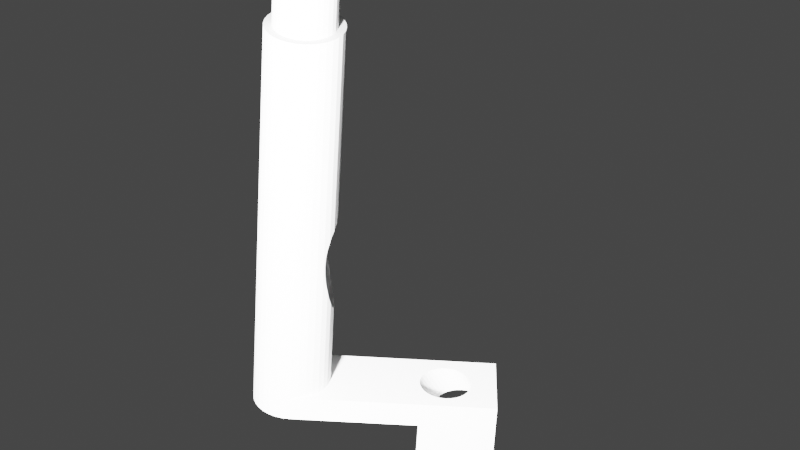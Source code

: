 # Source: flyer.blend  (saved by Blender 3.1.7; exported with 4.5.12 LTS)
import bpy
from mathutils import Matrix  # noqa: F401  (used for matrix-valued properties, if any)

bpy.ops.wm.read_factory_settings(use_empty=True)
scene = bpy.context.scene
scene.name = 'Scene'

# ---- collections
col_collection = bpy.data.collections.new('Collection'); scene.collection.children.link(col_collection)

# ---- world
world_world = bpy.data.worlds.new('World'); scene.world = world_world
world_world.use_nodes = True; world_world.node_tree.nodes.clear()
_N = world_world.node_tree.nodes; _L = world_world.node_tree.links
n0 = _N.new('ShaderNodeOutputWorld'); n0.name = 'World Output'; n0.location = (300, 300)
n1 = _N.new('ShaderNodeBackground'); n1.name = 'Background'; n1.location = (10, 300)
n1.inputs[0].default_value = (0.05088, 0.05088, 0.05088, 1.0)
_L.new(n1.outputs[0], n0.inputs[0])
n0.is_active_output = True
world_world.color = (0.05088, 0.05088, 0.05088)
world_world.use_sun_shadow = False
world_world.sun_shadow_jitter_overblur = 0.0

# ---- cameras
cam_camera_001 = bpy.data.cameras.new('Camera.001')
cam_camera_001.lens = 106.3

# ---- lights
light_point = bpy.data.lights.new('Point', 'SPOT')
light_point.transmission_factor = 0.0
light_point.energy = 2.5e+07
light_point.shadow_soft_size = 10.0
light_point.shadow_maximum_resolution = 0.006
light_point.use_absolute_resolution = True

# ---- meshes
me_plane = bpy.data.meshes.new('Plane')
me_plane.from_pydata([(0.0, 0.0, 0.0), (2.0, 0.0, 0.0), (0.0, 2.0, 0.0), (2.0, 2.0, 0.0), (0.0, 0.0, 5.0), (2.0, 0.0, 5.0), (0.0, 2.0, 5.0), (2.0, 2.0, 5.0), (0.3461, 1.625, 0.0), (0.3333, 1.674, 0.0), (0.3461, 1.723, 0.0), (0.4457, 1.814, 0.0), (0.3841, 1.578, 0.0), (0.3841, 1.77, 0.0), (0.4457, 1.534, 0.0), (0.5286, 1.852, 0.0), (0.6296, 1.465, 0.0), (0.6296, 1.883, 0.0), (0.5286, 1.496, 0.0), (0.7449, 1.442, 0.0), (0.7449, 1.907, 0.0), (0.8699, 1.427, 0.0), (0.8699, 1.921, 0.0), (1.0, 1.423, 0.0), (1.0, 1.926, 0.0), (1.255, 1.442, 0.0), (1.255, 1.907, 0.0), (1.13, 1.427, 0.0), (1.13, 1.921, 0.0), (1.554, 1.814, 0.0), (1.471, 1.496, 0.0), (1.471, 1.852, 0.0), (1.616, 1.77, 0.0), (1.667, 1.674, 0.0), (1.654, 1.723, 0.0), (1.37, 1.883, 0.0), (1.37, 1.465, 0.0), (1.554, 1.534, 0.0), (1.654, 1.625, 0.0), (1.616, 1.578, 0.0), (1.554, 1.36, 5.0), (1.471, 1.322, 5.0), (1.37, 1.291, 5.0), (1.667, 1.5, 5.0), (1.654, 1.549, 5.0), (1.616, 1.404, 5.0), (1.654, 1.451, 5.0), (1.616, 1.596, 5.0), (0.3461, 1.451, 5.0), (0.3333, 1.5, 5.0), (0.3841, 1.404, 5.0), (0.3841, 1.596, 5.0), (0.3461, 1.549, 5.0), (0.4457, 1.64, 5.0), (0.4457, 1.36, 5.0), (0.5286, 1.322, 5.0), (0.5286, 1.678, 5.0), (0.6296, 1.291, 5.0), (0.6296, 1.709, 5.0), (0.7449, 1.268, 5.0), (0.7449, 1.732, 5.0), (0.8699, 1.747, 5.0), (0.8699, 1.253, 5.0), (1.13, 1.253, 5.0), (1.13, 1.747, 5.0), (1.0, 1.752, 5.0), (1.0, 1.248, 5.0), (1.37, 1.709, 5.0), (1.255, 1.732, 5.0), (1.255, 1.268, 5.0), (1.554, 1.64, 5.0), (1.471, 1.678, 5.0)], [], [(2, 3, 34, 32, 29, 31, 35, 26, 28, 24, 22, 20, 17, 15, 11, 13, 10), (34, 3, 1, 0, 2, 10, 9, 8, 12, 14, 18, 16, 19, 21, 23, 27, 25, 36, 30, 37, 39, 38, 33), (47, 7, 6, 51, 53, 56, 58, 60, 61, 65, 64, 68, 67, 71, 70), (51, 6, 4, 5, 7, 47, 44, 43, 46, 45, 40, 41, 42, 69, 63, 66, 62, 59, 57, 55, 54, 50, 48, 49, 52), (3, 2, 6, 7), (0, 1, 5, 4), (1, 3, 7, 5), (2, 0, 4, 6), (65, 24, 28, 64), (64, 28, 26, 68), (68, 26, 35, 67), (67, 35, 31, 71), (71, 31, 29, 70), (70, 29, 32, 47), (47, 32, 34, 44), (44, 34, 33, 43), (38, 46, 43, 33), (46, 38, 39, 45), (39, 37, 40, 45), (37, 30, 41, 40), (30, 36, 42, 41), (36, 25, 69, 42), (25, 27, 63, 69), (27, 23, 66, 63), (23, 21, 62, 66), (21, 19, 59, 62), (19, 16, 57, 59), (16, 18, 55, 57), (18, 14, 54, 55), (14, 12, 50, 54), (12, 8, 48, 50), (8, 9, 49, 48), (9, 10, 52, 49), (10, 13, 51, 52), (51, 13, 11, 53), (53, 11, 15, 56), (56, 15, 17, 58), (58, 17, 20, 60), (60, 20, 22, 61), (61, 22, 24, 65)])
_uv = me_plane.uv_layers.new(name='UVMap')
_uv.uv.foreach_set('vector', [0.0, 1.0, 1.0, 1.0, 0.8269, 0.8616, 0.808, 0.8852, 0.7772, 0.907, 0.7357, 0.9261, 0.6852, 0.9417, 0.6276, 0.9533, 0.565, 0.9605, 0.5, 0.9629, 0.435, 0.9605, 0.3724, 0.9533, 0.3148, 0.9417, 0.2643, 0.9261, 0.2228, 0.907, 0.192, 0.8852, 0.1731, 0.8616, 0.8269, 0.8616, 1.0, 1.0, 1.0, 0.0, 0.0, 0.0, 0.0, 1.0, 0.1731, 0.8616, 0.1667, 0.8371, 0.1731, 0.8126, 0.192, 0.789, 0.2228, 0.7672, 0.2643, 0.7482, 0.3148, 0.7325, 0.3724, 0.7209, 0.435, 0.7137, 0.5, 0.7113, 0.565, 0.7137, 0.6276, 0.7209, 0.6852, 0.7325, 0.7357, 0.7482, 0.7772, 0.7672, 0.808, 0.789, 0.8269, 0.8126, 0.8333, 0.8371, 0.808, 0.7981, 1.0, 1.0, 0.0, 1.0, 0.192, 0.7981, 0.2228, 0.8199, 0.2643, 0.8389, 0.3148, 0.8546, 0.3724, 0.8662, 0.435, 0.8734, 0.5, 0.8758, 0.565, 0.8734, 0.6276, 0.8662, 0.6852, 0.8546, 0.7357, 0.8389, 0.7772, 0.8199, 0.192, 0.7981, 0.0, 1.0, 0.0, 0.0, 1.0, 0.0, 1.0, 1.0, 0.808, 0.7981, 0.8269, 0.7745, 0.8333, 0.75, 0.8269, 0.7255, 0.808, 0.7019, 0.7772, 0.6801, 0.7357, 0.6611, 0.6852, 0.6454, 0.6276, 0.6338, 0.565, 0.6266, 0.5, 0.6242, 0.435, 0.6266, 0.3724, 0.6338, 0.3148, 0.6454, 0.2643, 0.6611, 0.2228, 0.6801, 0.192, 0.7019, 0.1731, 0.7255, 0.1667, 0.75, 0.1731, 0.7745, 1.0, 1.0, 0.0, 1.0, 0.0, 1.0, 1.0, 1.0, 0.0, 0.0, 1.0, 0.0, 1.0, 0.0, 0.0, 0.0, 1.0, 0.0, 1.0, 1.0, 1.0, 1.0, 1.0, 0.0, 0.0, 1.0, 0.0, 0.0, 0.0, 0.0, 0.0, 1.0, 1.0, 0.75, 1.0, 0.625, 0.9688, 0.625, 0.9688, 0.75, 0.9688, 0.75, 0.9688, 0.625, 0.9375, 0.625, 0.9375, 0.75, 0.9375, 0.75, 0.9375, 0.625, 0.9062, 0.625, 0.9062, 0.75, 0.9062, 0.75, 0.9062, 0.625, 0.875, 0.625, 0.875, 0.75, 0.875, 0.75, 0.875, 0.625, 0.8438, 0.625, 0.8438, 0.75, 0.8438, 0.75, 0.8438, 0.625, 0.8125, 0.625, 0.8125, 0.75, 0.8125, 0.75, 0.8125, 0.625, 0.7812, 0.625, 0.7812, 0.75, 0.7812, 0.75, 0.7812, 0.625, 0.75, 0.625, 0.75, 0.75, 0.7188, 0.625, 0.7188, 0.75, 0.75, 0.75, 0.75, 0.625, 0.7188, 0.75, 0.7188, 0.625, 0.6875, 0.625, 0.6875, 0.75, 0.6875, 0.625, 0.6562, 0.625, 0.6562, 0.75, 0.6875, 0.75, 0.6562, 0.625, 0.625, 0.625, 0.625, 0.75, 0.6562, 0.75, 0.625, 0.625, 0.5938, 0.625, 0.5938, 0.75, 0.625, 0.75, 0.5938, 0.625, 0.5625, 0.625, 0.5625, 0.75, 0.5938, 0.75, 0.5625, 0.625, 0.5312, 0.625, 0.5312, 0.75, 0.5625, 0.75, 0.5312, 0.625, 0.5, 0.625, 0.5, 0.75, 0.5312, 0.75, 0.5, 0.625, 0.4688, 0.625, 0.4688, 0.75, 0.5, 0.75, 0.4688, 0.625, 0.4375, 0.625, 0.4375, 0.75, 0.4688, 0.75, 0.4375, 0.625, 0.4062, 0.625, 0.4062, 0.75, 0.4375, 0.75, 0.4062, 0.625, 0.375, 0.625, 0.375, 0.75, 0.4062, 0.75, 0.375, 0.625, 0.3438, 0.625, 0.3438, 0.75, 0.375, 0.75, 0.3438, 0.625, 0.3125, 0.625, 0.3125, 0.75, 0.3438, 0.75, 0.3125, 0.625, 0.2812, 0.625, 0.2812, 0.75, 0.3125, 0.75, 0.2812, 0.625, 0.25, 0.625, 0.25, 0.75, 0.2812, 0.75, 0.25, 0.625, 0.2188, 0.625, 0.2188, 0.75, 0.25, 0.75, 0.2188, 0.625, 0.1875, 0.625, 0.1875, 0.75, 0.2188, 0.75, 0.1875, 0.75, 0.1875, 0.625, 0.1562, 0.625, 0.1562, 0.75, 0.1562, 0.75, 0.1562, 0.625, 0.125, 0.625, 0.125, 0.75, 0.125, 0.75, 0.125, 0.625, 0.09375, 0.625, 0.09375, 0.75, 0.09375, 0.75, 0.09375, 0.625, 0.0625, 0.625, 0.0625, 0.75, 0.0625, 0.75, 0.0625, 0.625, 0.03125, 0.625, 0.03125, 0.75, 0.03125, 0.75, 0.03125, 0.625, 0.0, 0.625, 0.0, 0.75])
me_plane.use_remesh_fix_poles = True
me_plane.use_remesh_preserve_attributes = False
me_plane.update()
me_cylinder_002 = bpy.data.meshes.new('Cylinder.002')
me_cylinder_002.from_pydata([(0.0, 1.0, -1.0), (0.0, 1.0, 1.0), (0.1951, 0.9808, -1.0), (0.1951, 0.9808, 1.0), (0.3827, 0.9239, -1.0), (0.3827, 0.9239, 1.0), (0.5556, 0.8315, -1.0), (0.5556, 0.8315, 1.0), (0.7071, 0.7071, -1.0), (0.7071, 0.7071, 1.0), (0.8315, 0.5556, -1.0), (0.8315, 0.5556, 1.0), (0.9239, 0.3827, -1.0), (0.9239, 0.3827, 1.0), (0.9808, 0.1951, -1.0), (0.9808, 0.1951, 1.0), (1.0, -4.371e-08, -1.0), (1.0, -4.371e-08, 1.0), (0.9808, -0.1951, -1.0), (0.9808, -0.1951, 1.0), (0.9239, -0.3827, -1.0), (0.9239, -0.3827, 1.0), (0.8315, -0.5556, -1.0), (0.8315, -0.5556, 1.0), (0.7071, -0.7071, -1.0), (0.7071, -0.7071, 1.0), (0.5556, -0.8315, -1.0), (0.5556, -0.8315, 1.0), (0.3827, -0.9239, -1.0), (0.3827, -0.9239, 1.0), (0.1951, -0.9808, -1.0), (0.1951, -0.9808, 1.0), (-8.742e-08, -1.0, -1.0), (-8.742e-08, -1.0, 1.0), (-0.1951, -0.9808, -1.0), (-0.1951, -0.9808, 1.0), (-0.3827, -0.9239, -1.0), (-0.3827, -0.9239, 1.0), (-0.5556, -0.8315, -1.0), (-0.5556, -0.8315, 1.0), (-0.7071, -0.7071, -1.0), (-0.7071, -0.7071, 1.0), (-0.8315, -0.5556, -1.0), (-0.8315, -0.5556, 1.0), (-0.9239, -0.3827, -1.0), (-0.9239, -0.3827, 1.0), (-0.9808, -0.1951, -1.0), (-0.9808, -0.1951, 1.0), (-1.0, 1.192e-08, -1.0), (-1.0, 1.192e-08, 1.0), (-0.9808, 0.1951, -1.0), (-0.9808, 0.1951, 1.0), (-0.9239, 0.3827, -1.0), (-0.9239, 0.3827, 1.0), (-0.8315, 0.5556, -1.0), (-0.8315, 0.5556, 1.0), (-0.7071, 0.7071, -1.0), (-0.7071, 0.7071, 1.0), (-0.5556, 0.8315, -1.0), (-0.5556, 0.8315, 1.0), (-0.3827, 0.9239, -1.0), (-0.3827, 0.9239, 1.0), (-0.1951, 0.9808, -1.0), (-0.1951, 0.9808, 1.0)], [], [(0, 1, 3, 2), (2, 3, 5, 4), (4, 5, 7, 6), (6, 7, 9, 8), (8, 9, 11, 10), (10, 11, 13, 12), (12, 13, 15, 14), (14, 15, 17, 16), (16, 17, 19, 18), (18, 19, 21, 20), (20, 21, 23, 22), (22, 23, 25, 24), (24, 25, 27, 26), (26, 27, 29, 28), (28, 29, 31, 30), (30, 31, 33, 32), (32, 33, 35, 34), (34, 35, 37, 36), (36, 37, 39, 38), (38, 39, 41, 40), (40, 41, 43, 42), (42, 43, 45, 44), (44, 45, 47, 46), (46, 47, 49, 48), (48, 49, 51, 50), (50, 51, 53, 52), (52, 53, 55, 54), (54, 55, 57, 56), (56, 57, 59, 58), (58, 59, 61, 60), (3, 1, 63, 61, 59, 57, 55, 53, 51, 49, 47, 45, 43, 41, 39, 37, 35, 33, 31, 29, 27, 25, 23, 21, 19, 17, 15, 13, 11, 9, 7, 5), (60, 61, 63, 62), (62, 63, 1, 0), (0, 2, 4, 6, 8, 10, 12, 14, 16, 18, 20, 22, 24, 26, 28, 30, 32, 34, 36, 38, 40, 42, 44, 46, 48, 50, 52, 54, 56, 58, 60, 62)])
_uv = me_cylinder_002.uv_layers.new(name='UVMap')
_uv.uv.foreach_set('vector', [1.0, 0.5, 1.0, 1.0, 0.9688, 1.0, 0.9688, 0.5, 0.9688, 0.5, 0.9688, 1.0, 0.9375, 1.0, 0.9375, 0.5, 0.9375, 0.5, 0.9375, 1.0, 0.9062, 1.0, 0.9062, 0.5, 0.9062, 0.5, 0.9062, 1.0, 0.875, 1.0, 0.875, 0.5, 0.875, 0.5, 0.875, 1.0, 0.8438, 1.0, 0.8438, 0.5, 0.8438, 0.5, 0.8438, 1.0, 0.8125, 1.0, 0.8125, 0.5, 0.8125, 0.5, 0.8125, 1.0, 0.7812, 1.0, 0.7812, 0.5, 0.7812, 0.5, 0.7812, 1.0, 0.75, 1.0, 0.75, 0.5, 0.75, 0.5, 0.75, 1.0, 0.7188, 1.0, 0.7188, 0.5, 0.7188, 0.5, 0.7188, 1.0, 0.6875, 1.0, 0.6875, 0.5, 0.6875, 0.5, 0.6875, 1.0, 0.6562, 1.0, 0.6562, 0.5, 0.6562, 0.5, 0.6562, 1.0, 0.625, 1.0, 0.625, 0.5, 0.625, 0.5, 0.625, 1.0, 0.5938, 1.0, 0.5938, 0.5, 0.5938, 0.5, 0.5938, 1.0, 0.5625, 1.0, 0.5625, 0.5, 0.5625, 0.5, 0.5625, 1.0, 0.5312, 1.0, 0.5312, 0.5, 0.5312, 0.5, 0.5312, 1.0, 0.5, 1.0, 0.5, 0.5, 0.5, 0.5, 0.5, 1.0, 0.4688, 1.0, 0.4688, 0.5, 0.4688, 0.5, 0.4688, 1.0, 0.4375, 1.0, 0.4375, 0.5, 0.4375, 0.5, 0.4375, 1.0, 0.4062, 1.0, 0.4062, 0.5, 0.4062, 0.5, 0.4062, 1.0, 0.375, 1.0, 0.375, 0.5, 0.375, 0.5, 0.375, 1.0, 0.3438, 1.0, 0.3438, 0.5, 0.3438, 0.5, 0.3438, 1.0, 0.3125, 1.0, 0.3125, 0.5, 0.3125, 0.5, 0.3125, 1.0, 0.2812, 1.0, 0.2812, 0.5, 0.2812, 0.5, 0.2812, 1.0, 0.25, 1.0, 0.25, 0.5, 0.25, 0.5, 0.25, 1.0, 0.2188, 1.0, 0.2188, 0.5, 0.2188, 0.5, 0.2188, 1.0, 0.1875, 1.0, 0.1875, 0.5, 0.1875, 0.5, 0.1875, 1.0, 0.1562, 1.0, 0.1562, 0.5, 0.1562, 0.5, 0.1562, 1.0, 0.125, 1.0, 0.125, 0.5, 0.125, 0.5, 0.125, 1.0, 0.09375, 1.0, 0.09375, 0.5, 0.09375, 0.5, 0.09375, 1.0, 0.0625, 1.0, 0.0625, 0.5, 0.2968, 0.4854, 0.25, 0.49, 0.2032, 0.4854, 0.1582, 0.4717, 0.1167, 0.4496, 0.08029, 0.4197, 0.05045, 0.3833, 0.02827, 0.3418, 0.01461, 0.2968, 0.01, 0.25, 0.01461, 0.2032, 0.02827, 0.1582, 0.05045, 0.1167, 0.08029, 0.08029, 0.1167, 0.05045, 0.1582, 0.02827, 0.2032, 0.01461, 0.25, 0.01, 0.2968, 0.01461, 0.3418, 0.02827, 0.3833, 0.05045, 0.4197, 0.08029, 0.4496, 0.1167, 0.4717, 0.1582, 0.4854, 0.2032, 0.49, 0.25, 0.4854, 0.2968, 0.4717, 0.3418, 0.4496, 0.3833, 0.4197, 0.4197, 0.3833, 0.4496, 0.3418, 0.4717, 0.0625, 0.5, 0.0625, 1.0, 0.03125, 1.0, 0.03125, 0.5, 0.03125, 0.5, 0.03125, 1.0, 0.0, 1.0, 0.0, 0.5, 0.75, 0.49, 0.7968, 0.4854, 0.8418, 0.4717, 0.8833, 0.4496, 0.9197, 0.4197, 0.9496, 0.3833, 0.9717, 0.3418, 0.9854, 0.2968, 0.99, 0.25, 0.9854, 0.2032, 0.9717, 0.1582, 0.9496, 0.1167, 0.9197, 0.08029, 0.8833, 0.05045, 0.8418, 0.02827, 0.7968, 0.01461, 0.75, 0.01, 0.7032, 0.01461, 0.6582, 0.02827, 0.6167, 0.05045, 0.5803, 0.08029, 0.5504, 0.1167, 0.5283, 0.1582, 0.5146, 0.2032, 0.51, 0.25, 0.5146, 0.2968, 0.5283, 0.3418, 0.5504, 0.3833, 0.5803, 0.4197, 0.6167, 0.4496, 0.6582, 0.4717, 0.7032, 0.4854])
me_cylinder_002.use_remesh_fix_poles = True
me_cylinder_002.use_remesh_preserve_attributes = False
me_cylinder_002.update()
me_cylinder = bpy.data.meshes.new('Cylinder')
me_cylinder.from_pydata([(0.7333, 3.333, -3.439), (-1.0, 0.0, -1.0), (0.7333, 3.333, -1.0), (0.0, 1.0, -1.0), (-4.737e-15, 0.6667, 0.0878), (0.7333, 5.333, -3.439), (0.7333, 5.333, -1.0), (1.0, 0.0, -1.0), (-1.0, 5.333, -1.0), (1.0, 3.333, -3.439), (1.0, 3.333, -1.0), (0.0, 0.8, 1.0), (1.0, 5.333, -3.439), (0.1301, 0.6539, 0.08564), (1.0, 5.333, -1.0), (1.0, 5.333, -1.0), (0.7333, 3.667, -3.195), (0.0, 0.8, 1.732), (0.7333, 3.679, -3.219), (-1.0, 0.0, -0.878), (0.0, 1.0, 1.0), (0.7333, 3.679, -3.171), (0.7333, 3.717, -3.242), (1.0, 0.0, -0.878), (0.1951, 0.9808, -1.0), (0.7333, 3.717, -3.148), (-1.0, 5.333, -0.878), (0.7333, 3.779, -3.263), (0.7333, 3.779, -3.127), (0.2551, 0.6159, 0.07926), (1.0, 5.333, -0.878), (0.7333, 3.862, -3.281), (0.7333, 3.862, -3.109), (-0.6539, 4.334, -1.0), (0.7333, 3.963, -3.297), (0.1561, 0.7846, 1.0), (0.7333, 3.963, -3.094), (0.1951, 0.9808, 1.0), (-0.6667, 4.465, -1.0), (0.7333, 4.078, -3.308), (0.7333, 4.078, -3.082), (-0.6539, 4.595, -1.0), (0.3704, 0.5543, 0.06889), (0.7333, 4.203, -3.315), (0.7333, 4.203, -3.076), (-0.5543, 4.837, -1.0), (0.7333, 4.333, -3.317), (0.1561, 0.7846, 1.732), (0.4714, 0.4714, 0.05494), (0.7333, 4.463, -3.315), (0.7333, 4.463, -3.076), (-0.6159, 4.208, -1.0), (0.7333, 4.704, -3.094), (0.3061, 0.7391, 1.0), (0.7333, 4.805, -3.109), (-0.6159, 4.721, -1.0), (0.3827, 0.9239, -1.0), (0.7333, 4.805, -3.281), (-0.5543, 4.092, -1.0), (0.7333, 4.704, -3.297), (-0.4714, 4.939, -1.0), (0.7333, 4.588, -3.308), (0.5543, 0.3704, 0.03794), (0.7333, 4.588, -3.082), (0.3827, 0.9239, 1.0), (0.7333, 4.888, -3.263), (-0.3704, 3.907, -1.0), (0.7333, 4.888, -3.127), (-0.3704, 5.022, -1.0), (0.7333, 4.949, -3.242), (0.3061, 0.7391, 1.732), (0.7333, 4.949, -3.148), (0.6159, 0.2551, 0.01854), (0.7333, 4.987, -3.171), (-0.4714, 3.99, -1.0), (0.7333, 5.0, -3.195), (0.7333, 4.987, -3.219), (0.5556, 0.8315, -1.0), (-0.2551, 3.845, -1.0), (0.7333, 4.333, -3.073), (1.0, 3.667, -3.195), (0.4445, 0.6652, 1.0), (1.0, 3.679, -3.171), (-0.2551, 5.084, -1.0), (1.0, 3.679, -3.219), (0.6539, 0.1301, -0.002503), (-0.1301, 3.807, -1.0), (1.0, 3.717, -3.148), (-0.1301, 5.123, -1.0), (1.0, 3.717, -3.242), (0.4445, 0.6652, 1.732), (1.0, 3.779, -3.127), (1.0, 3.779, -3.263), (-5.96e-08, 3.794, -1.0), (1.0, 3.862, -3.109), (0.5556, 0.8315, 1.0), (0.0, 5.135, -1.0), (1.0, 3.862, -3.281), (1.0, 3.963, -3.094), (0.5657, 0.5657, 1.0), (0.6667, -2.914e-08, -0.02439), (1.0, 3.963, -3.297), (0.2551, 3.845, -1.0), (1.0, 4.078, -3.082), (0.2551, 5.084, -1.0), (1.0, 4.078, -3.308), (1.0, 4.203, -3.315), (0.7071, 0.7071, -1.0), (0.1301, 3.807, -1.0), (1.0, 4.203, -3.076), (0.5657, 0.5657, 1.732), (1.0, 4.333, -3.073), (0.1301, 5.123, -1.0), (1.0, 4.333, -3.317), (0.6539, -0.1301, -0.04628), (1.0, 4.463, -3.076), (1.0, 4.463, -3.315), (0.7071, 0.7071, 1.0), (1.0, 4.588, -3.082), (0.5543, 4.837, -1.0), (0.6652, 0.4445, 1.0), (1.0, 4.588, -3.308), (0.4714, 3.99, -1.0), (1.0, 4.805, -3.109), (0.6159, -0.2551, -0.06732), (1.0, 4.704, -3.297), (1.0, 4.704, -3.094), (0.4714, 4.939, -1.0), (1.0, 4.805, -3.281), (0.8315, 0.5556, -1.0), (1.0, 4.888, -3.263), (0.6159, 4.721, -1.0), (0.6652, 0.4445, 1.732), (1.0, 4.888, -3.127), (1.0, 5.0, -3.195), (0.6667, 4.465, -1.0), (1.0, 4.987, -3.171), (0.6539, 4.595, -1.0), (1.0, 4.987, -3.219), (0.5543, -0.3704, -0.08672), (1.0, 4.949, -3.242), (0.3704, 5.022, -1.0), (1.0, 4.949, -3.148), (0.8315, 0.5556, 1.0), (0.9239, 0.3827, -1.0), (0.3704, 3.907, -1.0), (0.4714, -0.4714, -0.1037), (0.5543, 4.092, -1.0), (0.6539, 4.334, -1.0), (0.7391, 0.3061, 1.0), (0.6159, 4.208, -1.0), (0.7391, 0.3061, 1.732), (0.3704, -0.5543, -0.1177), (0.5543, 3.627, -0.878), (0.9239, 0.3827, 1.0), (0.4714, 3.526, -0.878), (0.2551, -0.6159, -0.128), (0.3704, 3.442, -0.878), (0.7846, 0.1561, 1.0), (0.6667, 4.0, -0.878), (0.9808, 0.1951, -1.0), (0.6539, 4.131, -0.878), (0.1301, -0.6539, -0.1344), (0.6159, 3.743, -0.878), (0.7846, 0.1561, 1.732), (0.6539, 3.869, -0.878), (0.9808, 0.1951, 1.0), (0.6159, 4.257, -0.878), (-0.6539, 3.869, -0.878), (-5.828e-08, -0.6667, -0.1366), (-0.6667, 4.0, -0.878), (0.8, -3.497e-08, 1.0), (1.0, -4.371e-08, -1.0), (-0.6159, 3.743, -0.878), (0.8, -3.497e-08, 1.732), (-0.6159, 4.257, -0.878), (-0.1301, -0.6539, -0.1344), (-0.6539, 4.131, -0.878), (-0.5543, 4.373, -0.878), (1.0, -4.371e-08, 1.0), (0.7846, -0.1561, 1.0), (-0.5543, 3.627, -0.878), (-0.4714, 3.526, -0.878), (-0.2551, -0.6159, -0.128), (-0.4714, 4.474, -0.878), (0.9808, -0.1951, -1.0), (0.7846, -0.1561, 1.732), (-0.3704, 3.442, -0.878), (-0.3704, 4.558, -0.878), (-0.3704, -0.5543, -0.1177), (0.9808, -0.1951, 1.0), (-0.2551, 3.38, -0.878), (-0.2551, 4.62, -0.878), (0.7391, -0.3061, 1.0), (-0.1301, 4.658, -0.878), (-0.4714, -0.4714, -0.1037), (0.9239, -0.3827, -1.0), (-0.1301, 3.342, -0.878), (0.1301, 3.342, -0.878), (-0.5543, -0.3704, -0.08672), (0.1301, 4.658, -0.878), (0.7391, -0.3061, 1.732), (0.9239, -0.3827, 1.0), (0.0, 4.671, -0.878), (0.6652, -0.4445, 1.0), (-5.96e-08, 3.329, -0.878), (-0.6159, -0.2551, -0.06732), (0.3704, 4.558, -0.878), (0.2551, 4.62, -0.878), (0.8315, -0.5556, -1.0), (0.2551, 3.38, -0.878), (-0.6539, -0.1301, -0.04628), (0.6652, -0.4445, 1.732), (0.5543, 4.373, -0.878), (0.4714, 4.474, -0.878), (0.8315, -0.5556, 1.0), (-0.6667, 7.95e-09, -0.02439), (0.7071, -0.7071, -1.0), (0.5657, -0.5657, 1.0), (-0.6539, 0.1301, -0.002503), (0.5657, -0.5657, 1.732), (0.7071, -0.7071, 1.0), (0.4445, -0.6652, 1.0), (-0.6159, 0.2551, 0.01854), (0.5556, -0.8315, -1.0), (0.4445, -0.6652, 1.732), (-0.5543, 0.3704, 0.03794), (0.5556, -0.8315, 1.0), (0.3061, -0.7391, 1.0), (-0.4714, 0.4714, 0.05494), (0.3827, -0.9239, -1.0), (0.3061, -0.7391, 1.732), (-0.3704, 0.5543, 0.06889), (0.3827, -0.9239, 1.0), (0.1561, -0.7846, 1.0), (-0.2551, 0.6159, 0.07926), (0.1951, -0.9808, -1.0), (-0.1301, 0.6539, 0.08564), (0.1561, -0.7846, 1.732), (0.1951, -0.9808, 1.0), (-8.742e-08, -1.0, -1.0), (-6.994e-08, -0.8, 1.0), (-6.994e-08, -0.8, 1.732), (-8.742e-08, -1.0, 1.0), (-0.1951, -0.9808, -1.0), (-0.1561, -0.7846, 1.0), (-0.1561, -0.7846, 1.732), (-0.1951, -0.9808, 1.0), (-0.3061, -0.7391, 1.0), (-0.3827, -0.9239, -1.0), (-0.3061, -0.7391, 1.732), (-0.3827, -0.9239, 1.0), (-0.5556, -0.8315, -1.0), (-0.4445, -0.6652, 1.0), (-0.5556, -0.8315, 1.0), (-0.4445, -0.6652, 1.732), (-0.7071, -0.7071, -1.0), (-0.5657, -0.5657, 1.0), (-0.5657, -0.5657, 1.732), (-0.7071, -0.7071, 1.0), (-0.8315, -0.5556, -1.0), (-0.6652, -0.4445, 1.0), (-0.8315, -0.5556, 1.0), (-0.6652, -0.4445, 1.732), (-0.9239, -0.3827, -1.0), (-0.7391, -0.3061, 1.0), (-0.9239, -0.3827, 1.0), (-0.7391, -0.3061, 1.732), (-0.7846, -0.1561, 1.0), (-0.9808, -0.1951, -1.0), (-0.9808, -0.1951, 1.0), (-0.7846, -0.1561, 1.732), (-1.0, 1.192e-08, -1.0), (-0.8, 9.54e-09, 1.0), (-0.8, 9.54e-09, 1.732), (-1.0, 1.192e-08, 1.0), (-0.9808, 0.1951, -1.0), (-0.7846, 0.1561, 1.0), (-0.9808, 0.1951, 1.0), (-0.7846, 0.1561, 1.732), (-0.9239, 0.3827, -1.0), (-0.7391, 0.3061, 1.0), (-0.9239, 0.3827, 1.0), (-0.7391, 0.3061, 1.732), (-0.8315, 0.5556, -1.0), (-0.6652, 0.4445, 1.0), (-0.8315, 0.5556, 1.0), (-0.6652, 0.4445, 1.732), (-0.7071, 0.7071, -1.0), (-0.5657, 0.5657, 1.0), (-0.7071, 0.7071, 1.0), (-0.5657, 0.5657, 1.732), (-0.5556, 0.8315, -1.0), (-0.4445, 0.6652, 1.0), (-0.5556, 0.8315, 1.0), (-0.4445, 0.6652, 1.732), (-0.3827, 0.9239, -1.0), (-0.3061, 0.7391, 1.0), (-0.3827, 0.9239, 1.0), (-0.3061, 0.7391, 1.732), (-0.1951, 0.9808, -1.0), (-0.1561, 0.7846, 1.0), (-0.1951, 0.9808, 1.0), (-0.1561, 0.7846, 1.732), (0.0, 1.0, -0.468), (0.0, 1.0, 0.02152), (0.1301, 0.9872, -0.4607), (0.1301, 0.9872, 0.01936), (0.1951, 0.9808, -0.4522), (0.1951, 0.9808, 0.0134), (0.2551, 0.9626, 0.01033), (0.2551, 0.9626, -0.4419), (0.3704, 0.9276, -0.4123), (0.3827, 0.9239, -0.4079), (0.3704, 0.9276, -0.005335), (0.3827, 0.9239, -0.008299), (0.4714, 0.8765, -0.3717), (0.4714, 0.8765, -0.0256), (0.5543, 0.8321, -0.3258), (0.5556, 0.8315, -0.3248), (0.5556, 0.8315, -0.05461), (0.5543, 0.8321, -0.05388), (0.6159, 0.7819, -0.08621), (0.6159, 0.7819, -0.2735), (0.6667, 0.7403, -0.1716), (0.6539, 0.7508, -0.2214), (0.6539, 0.7508, -0.1259), (-0.6667, 0.7403, -0.1716), (-0.6539, 0.7508, -0.2214), (-0.6539, 0.7508, -0.1259), (-0.6159, 0.7819, -0.2735), (-0.5556, 0.8315, -0.3248), (-0.5556, 0.8315, -0.05461), (-0.6159, 0.7819, -0.08621), (-0.5543, 0.8321, -0.3258), (-0.5543, 0.8321, -0.05388), (-0.4714, 0.8765, -0.0256), (-0.4714, 0.8765, -0.3717), (-0.3827, 0.9239, -0.4079), (-0.3827, 0.9239, -0.008299), (-0.6667, 7.95e-09, 1.0), (-0.6539, -0.1301, 1.0), (-0.6539, 0.1301, 1.0), (-0.5543, -0.3704, 1.0), (-0.5543, 0.3704, 1.0), (-0.6159, -0.2551, 1.0), (-0.6159, 0.2551, 1.0), (-0.3704, -0.5543, 1.0), (-0.1301, -0.6539, 1.0), (-0.2551, -0.6159, 1.0), (0.1301, -0.6539, 1.0), (0.3704, -0.5543, 1.0), (0.2551, -0.6159, 1.0), (-5.828e-08, -0.6667, 1.0), (-0.4714, -0.4714, 1.0), (-0.4714, 0.4714, 1.0), (-0.2551, 0.6159, 1.0), (-0.3704, 0.5543, 1.0), (-0.1301, 0.6539, 1.0), (0.1301, 0.6539, 1.0), (-4.737e-15, 0.6667, 1.0), (0.3704, 0.5543, 1.0), (0.2551, 0.6159, 1.0), (0.5543, -0.3704, 1.0), (0.5543, 0.3704, 1.0), (0.6667, -2.914e-08, 1.0), (0.6539, -0.1301, 1.0), (0.6539, 0.1301, 1.0), (0.6159, 0.2551, 1.0), (0.4714, -0.4714, 1.0), (0.6159, -0.2551, 1.0), (0.4714, 0.4714, 1.0), (-0.3704, 0.9276, -0.4123), (-0.3704, 0.9276, -0.005335), (-0.2551, 0.9626, -0.4419), (-0.2551, 0.9626, 0.01033), (-0.1951, 0.9808, -0.4522), (-0.1951, 0.9808, 0.0134), (-0.1301, 0.9872, 0.01936), (-0.1301, 0.9872, -0.4607), (-5.556e-07, 1.0, -0.468), (-9.946e-08, 1.0, 0.02152), (-0.6667, 7.95e-09, 1.732), (-0.6539, -0.1301, 1.732), (-0.6539, 0.1301, 1.732), (-0.6159, 0.2551, 1.732), (-0.5543, 0.3704, 1.732), (-0.3704, -0.5543, 1.732), (-0.2551, -0.6159, 1.732), (-5.828e-08, -0.6667, 1.732), (0.1301, -0.6539, 1.732), (-0.1301, -0.6539, 1.732), (0.5543, -0.3704, 1.732), (0.6159, -0.2551, 1.732), (0.6667, -2.914e-08, 1.732), (0.6539, -0.1301, 1.732), (0.6539, 0.1301, 1.732), (-0.1301, 0.6539, 1.732), (-4.737e-15, 0.6667, 1.732), (0.2551, 0.6159, 1.732), (0.3704, 0.5543, 1.732), (0.1301, 0.6539, 1.732), (-0.6159, -0.2551, 1.732), (-0.4714, -0.4714, 1.732), (-0.5543, -0.3704, 1.732), (0.3704, -0.5543, 1.732), (0.2551, -0.6159, 1.732), (-0.4714, 0.4714, 1.732), (-0.3704, 0.5543, 1.732), (-0.2551, 0.6159, 1.732), (0.4714, 0.4714, 1.732), (0.6159, 0.2551, 1.732), (0.5543, 0.3704, 1.732), (0.4714, -0.4714, 1.732), (0.1301, 0.6539, 1.0), (0.2551, 0.6159, 1.0), (0.4714, 0.4714, 1.0), (0.5543, 0.3704, 1.0), (0.3704, 0.5543, 1.0), (0.3704, -0.5543, 1.0), (0.4714, -0.4714, 1.0), (0.6159, -0.2551, 1.0), (0.6539, -0.1301, 1.0), (0.5543, -0.3704, 1.0), (-0.5543, -0.3704, 1.0), (-0.4714, -0.4714, 1.0), (-0.2551, -0.6159, 1.0), (-0.1301, -0.6539, 1.0), (-0.3704, -0.5543, 1.0), (-0.6159, 0.2551, 1.0), (-0.6539, 0.1301, 1.0), (-0.4714, 0.4714, 1.0), (-0.3704, 0.5543, 1.0), (-0.5543, 0.3704, 1.0), (-4.737e-15, 0.6667, 1.0), (0.2551, -0.6159, 1.0), (0.6159, 0.2551, 1.0), (0.6667, -2.914e-08, 1.0), (0.6539, 0.1301, 1.0), (-0.6539, -0.1301, 1.0), (-0.6667, 7.95e-09, 1.0), (-0.6159, -0.2551, 1.0), (-0.1301, 0.6539, 1.0), (0.1301, -0.6539, 1.0), (-5.828e-08, -0.6667, 1.0), (-0.2551, 0.6159, 1.0), (0.1951, 0.9808, -0.878), (0.0, 1.0, -0.878), (0.3827, 0.9239, -0.878), (0.5556, 0.8315, -0.878), (0.7071, 0.7071, -0.878), (0.8102, 0.5815, -1.0), (0.7855, 0.6116, -1.0), (0.8315, 0.5556, -0.878), (0.7523, 0.652, -1.0), (0.9041, 0.4197, -1.0), (0.9239, 0.3827, -0.878), (0.8396, 0.5404, -1.0), (0.875, 0.474, -1.0), (0.9776, 0.2056, -1.0), (0.9808, 0.1951, -0.878), (0.969, 0.2339, -1.0), (0.9547, 0.2811, -1.0), (0.9294, 0.3646, -1.0), (-1.0, 1.192e-08, -0.878), (-0.9808, 0.1951, -0.878), (-0.9239, 0.3827, -0.878), (-0.8315, 0.5556, -0.878), (-0.7071, 0.7071, -0.878), (-0.5556, 0.8315, -0.878), (-0.3827, 0.9239, -0.878), (-0.1951, 0.9808, -0.878), (0.9808, 0.0, -1.0), (0.8177, 0.5583, -1.0), (0.978, 0.2018, -1.0), (0.8515, 0.4549, -1.0), (0.8151, 0.5665, -1.0), (0.8124, 0.5746, -1.0), (0.8442, 0.5249, -1.0), (0.8922, 0.4089, -1.0), (0.8796, 0.3134, -1.0), (0.7971, 0.5786, -1.0), (0.8031, 0.5612, -1.0), (0.8162, 0.4787, -1.0), (0.7909, 0.5962, -1.0), (0.7587, 0.6283, -1.0), (0.7629, 0.6241, -1.0), (0.9242, 0.3317, -1.0), (0.9459, 0.2794, -1.0), (0.7739, 0.6131, -1.0), (0.7833, 0.5878, -1.0), (0.7923, 0.5634, -1.0), (0.7829, 0.5652, -1.0), (0.9608, 0.2434, -1.0), (0.7712, 0.5959, -1.0), (0.7745, 0.5936, -1.0), (0.7333, 4.765, -1.0), (1.0, 5.333, -1.0)], [], [(307, 305, 20, 37, 309), (446, 447, 304, 306, 308), (310, 309, 37, 64, 315, 314), (448, 446, 308, 311, 312, 313), (317, 315, 64, 95, 320, 321), (449, 448, 313, 316, 318, 319), (450, 449, 319, 323, 325, 324, 326, 322, 320, 95, 117), (450, 117, 143, 453), (453, 143, 154, 456), (456, 154, 166, 460), (172, 7, 23, 460, 166, 179), (172, 179, 190, 185), (185, 190, 202, 196), (196, 202, 215, 209), (209, 215, 221, 217), (217, 221, 227, 224), (224, 227, 233, 230), (230, 233, 239, 236), (236, 239, 243, 240), (240, 243, 247, 244), (244, 247, 251, 249), (249, 251, 254, 252), (252, 254, 259, 256), (256, 259, 262, 260), (260, 262, 266, 264), (264, 266, 270, 269), (270, 275, 464, 19, 1, 269), (464, 275, 278, 465), (278, 282, 466, 465), (466, 282, 286, 467), (467, 286, 290, 468), (327, 328, 330, 331, 469, 468, 290, 294, 332, 333, 329), (335, 332, 294, 298, 339, 336), (470, 469, 331, 334, 337, 338), (363, 369, 221, 215, 202, 190, 179, 166, 154, 143, 117, 371, 364, 368, 367, 365, 366, 370), (361, 371, 117, 95, 64, 37, 20, 302, 298, 294, 290, 286, 282, 278, 275, 270, 266, 262, 259, 254, 251, 247, 243, 239, 233, 227, 221, 369, 351, 352, 350, 353, 348, 349, 347, 354, 343, 345, 341, 340, 342, 346, 344, 355, 357, 356, 358, 360, 359, 362), (373, 339, 298, 302, 377, 375), (471, 470, 338, 372, 374, 376), (378, 377, 302, 20, 305, 381), (376, 379, 380, 304, 447, 471), (472, 7, 172, 185, 196, 209, 217, 224, 230, 236, 240, 244, 249, 252, 256, 260, 264, 269, 1), (486, 485, 454, 452, 484, 490, 495, 489), (484, 452, 451, 477, 481, 491, 492, 495, 490), (477, 451, 129, 473, 476, 482, 491, 481), (474, 459, 160, 472, 1, 272, 276, 280, 284, 288, 292, 296, 300, 3, 24, 56, 77, 107, 454, 485, 486, 494, 495, 492, 491, 482, 476, 473, 129, 483, 480, 475, 478, 457, 458, 479, 455, 144, 463, 487, 488, 462, 461, 493), (455, 479, 458), (487, 463, 462, 488), (461, 459, 474, 493), (7, 472, 160), (494, 486, 489, 495), (483, 129, 457, 478, 475, 480), (11, 17, 47, 35), (35, 47, 70, 53), (53, 70, 90, 81), (81, 90, 110, 99), (99, 110, 132, 120), (120, 132, 151, 149), (149, 151, 164, 158), (158, 164, 174, 171), (171, 174, 186, 180), (180, 186, 201, 193), (193, 201, 212, 204), (204, 212, 220, 218), (218, 220, 225, 222), (222, 225, 231, 228), (228, 231, 238, 234), (234, 238, 242, 241), (241, 242, 246, 245), (245, 246, 250, 248), (248, 250, 255, 253), (253, 255, 258, 257), (257, 258, 263, 261), (261, 263, 267, 265), (265, 267, 271, 268), (268, 271, 274, 273), (273, 274, 279, 277), (277, 279, 283, 281), (281, 283, 287, 285), (285, 287, 291, 289), (289, 291, 295, 293), (293, 295, 299, 297), (394, 395, 186, 174, 164, 151, 132, 110, 90, 70, 47, 401, 399, 400, 410, 412, 411, 396), (398, 401, 47, 17, 303, 299, 295, 291, 287, 283, 279, 274, 271, 267, 263, 258, 255, 250, 246, 242, 238, 231, 225, 220, 212, 201, 186, 395, 393, 392, 413, 405, 406, 390, 389, 391, 388, 387, 403, 404, 402, 383, 382, 384, 385, 386, 407, 408, 409, 397), (297, 299, 303, 301), (301, 303, 17, 11), (437, 438, 158, 171, 180, 193, 204, 218, 222, 228, 234, 241, 245, 248, 253, 257, 261, 265, 268, 439, 441, 424, 425, 428, 426, 427, 444, 443, 435, 419, 420, 423, 421, 422), (440, 439, 268, 273, 277, 281, 285, 289, 293, 297, 301, 11, 35, 53, 81, 99, 120, 149, 158, 438, 436, 417, 416, 418, 415, 414, 434, 442, 445, 432, 431, 433, 429, 430), (360, 4, 13, 359), (414, 401, 398, 434), (359, 13, 29, 362), (415, 399, 401, 414), (362, 29, 42, 361), (418, 400, 399, 415), (361, 42, 48, 371), (416, 410, 400, 418), (48, 62, 364, 371), (412, 410, 416, 417), (62, 72, 368, 364), (411, 412, 417, 436), (72, 85, 367, 368), (396, 411, 436, 438), (85, 100, 365, 367), (394, 396, 438, 437), (100, 114, 366, 365), (395, 394, 437, 422), (114, 124, 370, 366), (393, 395, 422, 421), (124, 139, 363, 370), (392, 393, 421, 423), (139, 146, 369, 363), (413, 392, 423, 420), (146, 152, 351, 369), (405, 413, 420, 419), (152, 156, 352, 351), (406, 405, 419, 435), (156, 162, 350, 352), (390, 406, 435, 443), (162, 169, 353, 350), (389, 390, 443, 444), (169, 176, 348, 353), (391, 389, 444, 427), (176, 183, 349, 348), (388, 391, 427, 426), (183, 189, 347, 349), (387, 388, 426, 428), (189, 195, 354, 347), (403, 387, 428, 425), (354, 195, 199, 343), (424, 404, 403, 425), (343, 199, 206, 345), (441, 402, 404, 424), (345, 206, 211, 341), (439, 383, 402, 441), (341, 211, 216, 340), (440, 382, 383, 439), (340, 216, 219, 342), (430, 384, 382, 440), (342, 219, 223, 346), (429, 385, 384, 430), (346, 223, 226, 344), (433, 386, 385, 429), (344, 226, 229, 355), (431, 407, 386, 433), (355, 229, 232, 357), (432, 408, 407, 431), (357, 232, 235, 356), (445, 409, 408, 432), (356, 235, 237, 358), (442, 397, 409, 445), (358, 237, 4, 360), (434, 398, 397, 442), (42, 29, 310, 314), (146, 139, 318, 316), (199, 195, 337, 334), (235, 232, 373, 375), (85, 326, 324, 100), (176, 169, 380, 379), (333, 223, 219, 329), (315, 317, 48, 42, 314), (313, 312, 152, 146, 316), (331, 330, 206, 199, 334), (377, 378, 237, 235, 375), (100, 324, 325, 114), (376, 374, 183, 176, 379), (332, 335, 226, 223, 333), (62, 48, 317, 321), (156, 152, 312, 311), (328, 211, 206, 330), (305, 307, 13, 4, 381), (4, 237, 378, 381), (114, 325, 323, 124), (189, 183, 374, 372), (229, 226, 335, 336), (320, 322, 72, 62, 321), (308, 306, 162, 156, 311), (327, 216, 211, 328), (309, 310, 29, 13, 307), (319, 318, 139, 124, 323), (338, 337, 195, 189, 372), (339, 373, 232, 229, 336), (72, 322, 326, 85), (380, 169, 162, 306, 304), (329, 219, 216, 327), (131, 119, 127, 141, 104, 112, 96, 88, 83, 68, 60, 45, 55, 41, 8, 15, 497, 6, 496, 137), (7, 160, 459, 461, 462, 463, 144, 455, 458, 457, 129, 451, 452, 454, 107, 77, 56, 24, 3, 300, 296, 292, 288, 284, 280, 276, 272, 8, 41, 38, 33, 51, 58, 74, 66, 78, 86, 93, 108, 102, 145, 122, 147, 150, 148, 135, 137, 496, 2, 10), (497, 15, 14), (213, 167, 30, 26, 175, 178, 184, 188, 192, 194, 203, 200, 208, 207, 214), (26, 464, 465, 466, 467, 468, 469, 470, 471, 447, 446, 448, 449, 450, 453, 456, 460, 23, 30, 167, 161, 159, 165, 163, 153, 155, 157, 210, 198, 205, 197, 191, 187, 182, 181, 173, 168, 170, 177, 175), (15, 8, 26, 30), (14, 15, 30, 23, 7, 10), (272, 1, 19, 464), (26, 8, 272, 464), (203, 96, 112, 200), (200, 112, 104, 208), (208, 104, 141, 207), (207, 141, 127, 214), (214, 127, 119, 213), (213, 119, 131, 167), (167, 131, 137, 161), (161, 137, 135, 159), (148, 165, 159, 135), (165, 148, 150, 163), (150, 147, 153, 163), (147, 122, 155, 153), (122, 145, 157, 155), (145, 102, 210, 157), (102, 108, 198, 210), (108, 93, 205, 198), (93, 86, 197, 205), (86, 78, 191, 197), (78, 66, 187, 191), (66, 74, 182, 187), (74, 58, 181, 182), (58, 51, 173, 181), (51, 33, 168, 173), (33, 38, 170, 168), (38, 41, 177, 170), (41, 55, 175, 177), (175, 55, 45, 178), (178, 45, 60, 184), (184, 60, 68, 188), (188, 68, 83, 192), (192, 83, 88, 194), (194, 88, 96, 203), (2, 496, 6, 5, 75, 73, 71, 67, 54, 52, 63, 50, 79, 44, 40, 36, 32, 28, 25, 21, 16, 0), (76, 75, 5, 0, 16, 18, 22, 27, 31, 34, 39, 43, 46, 49, 61, 59, 57, 65, 69), (5, 6, 497, 14, 12), (84, 80, 9, 12, 134, 138, 140, 130, 128, 125, 121, 116, 113, 106, 105, 101, 97, 92, 89), (136, 134, 12, 14, 10, 9, 80, 82, 87, 91, 94, 98, 103, 109, 111, 115, 118, 126, 123, 133, 142), (2, 0, 9, 10), (5, 12, 9, 0), (75, 76, 138, 134), (76, 69, 140, 138), (69, 65, 130, 140), (65, 57, 128, 130), (57, 59, 125, 128), (59, 61, 121, 125), (61, 49, 116, 121), (49, 46, 113, 116), (46, 43, 106, 113), (43, 39, 105, 106), (39, 34, 101, 105), (34, 31, 97, 101), (31, 27, 92, 97), (27, 22, 89, 92), (22, 18, 84, 89), (16, 80, 84, 18), (21, 82, 80, 16), (25, 87, 82, 21), (28, 91, 87, 25), (32, 94, 91, 28), (36, 98, 94, 32), (40, 103, 98, 36), (44, 109, 103, 40), (79, 111, 109, 44), (50, 115, 111, 79), (63, 118, 115, 50), (52, 126, 118, 63), (54, 123, 126, 52), (67, 133, 123, 54), (71, 142, 133, 67), (73, 136, 142, 71), (73, 75, 134, 136)])
_uv = me_cylinder.uv_layers.new(name='UVMap')
_uv.uv.foreach_set('vector', [0.9792, 0.7548, 1.0, 0.7554, 1.0, 1.0, 0.9688, 1.0, 0.9688, 0.7533, 0.9688, 0.5305, 1.0, 0.5305, 1.0, 0.633, 0.9792, 0.6348, 0.9688, 0.6369, 0.9587, 0.7526, 0.9688, 0.7533, 0.9688, 1.0, 0.9375, 1.0, 0.9375, 0.7479, 0.9395, 0.7487, 0.9375, 0.5305, 0.9688, 0.5305, 0.9688, 0.6369, 0.9587, 0.6395, 0.9395, 0.6469, 0.9375, 0.648, 0.9215, 0.7436, 0.9375, 0.7479, 0.9375, 1.0, 0.9062, 1.0, 0.9062, 0.7363, 0.9065, 0.7365, 0.9062, 0.5305, 0.9375, 0.5305, 0.9375, 0.648, 0.9215, 0.6571, 0.9065, 0.6685, 0.9062, 0.6688, 0.875, 0.5305, 0.9062, 0.5305, 0.9062, 0.6688, 0.8938, 0.6816, 0.886, 0.6946, 0.8833, 0.7071, 0.886, 0.7185, 0.8938, 0.7284, 0.9062, 0.7363, 0.9062, 1.0, 0.875, 1.0, 0.875, 0.5305, 0.875, 1.0, 0.8438, 1.0, 0.8438, 0.5305, 0.8438, 0.5305, 0.8438, 1.0, 0.8125, 1.0, 0.8125, 0.5305, 0.8125, 0.5305, 0.8125, 1.0, 0.7812, 1.0, 0.7812, 0.5305, 0.75, 0.5, 0.75, 0.5, 0.75, 0.5305, 0.7812, 0.5305, 0.7812, 1.0, 0.75, 1.0, 0.75, 0.5, 0.75, 1.0, 0.7188, 1.0, 0.7188, 0.5, 0.7188, 0.5, 0.7188, 1.0, 0.6875, 1.0, 0.6875, 0.5, 0.6875, 0.5, 0.6875, 1.0, 0.6562, 1.0, 0.6562, 0.5, 0.6562, 0.5, 0.6562, 1.0, 0.625, 1.0, 0.625, 0.5, 0.625, 0.5, 0.625, 1.0, 0.5938, 1.0, 0.5938, 0.5, 0.5938, 0.5, 0.5938, 1.0, 0.5625, 1.0, 0.5625, 0.5, 0.5625, 0.5, 0.5625, 1.0, 0.5312, 1.0, 0.5312, 0.5, 0.5312, 0.5, 0.5312, 1.0, 0.5, 1.0, 0.5, 0.5, 0.5, 0.5, 0.5, 1.0, 0.4688, 1.0, 0.4688, 0.5, 0.4688, 0.5, 0.4688, 1.0, 0.4375, 1.0, 0.4375, 0.5, 0.4375, 0.5, 0.4375, 1.0, 0.4062, 1.0, 0.4062, 0.5, 0.4062, 0.5, 0.4062, 1.0, 0.375, 1.0, 0.375, 0.5, 0.375, 0.5, 0.375, 1.0, 0.3438, 1.0, 0.3438, 0.5, 0.3438, 0.5, 0.3438, 1.0, 0.3125, 1.0, 0.3125, 0.5, 0.3125, 0.5, 0.3125, 1.0, 0.2812, 1.0, 0.2812, 0.5, 0.2812, 1.0, 0.25, 1.0, 0.25, 0.5305, 0.25, 0.5305, 0.25, 0.5, 0.2812, 0.5, 0.25, 0.5305, 0.25, 1.0, 0.2188, 1.0, 0.2188, 0.5305, 0.2188, 1.0, 0.1875, 1.0, 0.1875, 0.5305, 0.2188, 0.5305, 0.1875, 0.5305, 0.1875, 1.0, 0.1562, 1.0, 0.1562, 0.5305, 0.1562, 0.5305, 0.1562, 1.0, 0.125, 1.0, 0.125, 0.5305, 0.1167, 0.7071, 0.114, 0.6946, 0.1062, 0.6816, 0.09375, 0.6688, 0.09375, 0.5305, 0.125, 0.5305, 0.125, 1.0, 0.09375, 1.0, 0.09375, 0.7363, 0.1062, 0.7284, 0.114, 0.7185, 0.09352, 0.7365, 0.09375, 0.7363, 0.09375, 1.0, 0.0625, 1.0, 0.0625, 0.7479, 0.07854, 0.7436, 0.0625, 0.5305, 0.09375, 0.5305, 0.09375, 0.6688, 0.09352, 0.6685, 0.07854, 0.6571, 0.0625, 0.648, 0.383, 0.1611, 0.3631, 0.1369, 0.4197, 0.08029, 0.4496, 0.1167, 0.4717, 0.1582, 0.4854, 0.2032, 0.49, 0.25, 0.4854, 0.2968, 0.4717, 0.3418, 0.4496, 0.3833, 0.4197, 0.4197, 0.3631, 0.3631, 0.383, 0.3389, 0.3978, 0.3112, 0.4069, 0.2812, 0.41, 0.25, 0.4069, 0.2188, 0.3978, 0.1888, 0.3389, 0.383, 0.3631, 0.3631, 0.4197, 0.4197, 0.3833, 0.4496, 0.3418, 0.4717, 0.2968, 0.4854, 0.25, 0.49, 0.2032, 0.4854, 0.1582, 0.4717, 0.1167, 0.4496, 0.08029, 0.4197, 0.05045, 0.3833, 0.02827, 0.3418, 0.01461, 0.2968, 0.01, 0.25, 0.01461, 0.2032, 0.02827, 0.1582, 0.05045, 0.1167, 0.08029, 0.08029, 0.1167, 0.05045, 0.1582, 0.02827, 0.2032, 0.01461, 0.25, 0.01, 0.2968, 0.01461, 0.3418, 0.02827, 0.3833, 0.05045, 0.4197, 0.08029, 0.3631, 0.1369, 0.3389, 0.117, 0.3112, 0.1022, 0.2812, 0.09307, 0.25, 0.09, 0.2188, 0.09307, 0.1888, 0.1022, 0.1611, 0.117, 0.1369, 0.1369, 0.117, 0.1611, 0.1022, 0.1888, 0.09307, 0.2188, 0.09, 0.25, 0.09307, 0.2812, 0.1022, 0.3112, 0.117, 0.3389, 0.1369, 0.3631, 0.1611, 0.383, 0.1888, 0.3978, 0.2188, 0.4069, 0.25, 0.41, 0.2812, 0.4069, 0.3112, 0.3978, 0.06045, 0.7487, 0.0625, 0.7479, 0.0625, 1.0, 0.03125, 1.0, 0.03125, 0.7533, 0.04125, 0.7526, 0.03125, 0.5305, 0.0625, 0.5305, 0.0625, 0.648, 0.06045, 0.6469, 0.04125, 0.6395, 0.03125, 0.6369, 0.02083, 0.7548, 0.03125, 0.7533, 0.03125, 1.0, 0.0, 1.0, 0.0, 0.7554, 0.0, 0.7554, 0.03125, 0.6369, 0.02083, 0.6348, 0.0, 0.633, 0.0, 0.633, 0.0, 0.5305, 0.03125, 0.5305, 0.9854, 0.25, 0.99, 0.25, 0.99, 0.25, 0.9854, 0.2032, 0.9717, 0.1582, 0.9496, 0.1167, 0.9197, 0.08029, 0.8833, 0.05045, 0.8418, 0.02827, 0.7968, 0.01461, 0.75, 0.01, 0.7032, 0.01461, 0.6582, 0.02827, 0.6167, 0.05045, 0.5803, 0.08029, 0.5504, 0.1167, 0.5283, 0.1582, 0.5146, 0.2032, 0.51, 0.25, 0.9331, 0.3998, 0.9321, 0.4008, 0.9306, 0.4065, 0.9385, 0.3968, 0.9398, 0.3931, 0.938, 0.3911, 0.9359, 0.3925, 0.9357, 0.3972, 0.9398, 0.3931, 0.9385, 0.3968, 0.9444, 0.3896, 0.945, 0.3879, 0.9413, 0.3889, 0.9401, 0.3852, 0.9379, 0.3857, 0.9359, 0.3925, 0.938, 0.3911, 0.945, 0.3879, 0.9444, 0.3896, 0.9496, 0.3833, 0.9463, 0.384, 0.9456, 0.386, 0.9428, 0.3847, 0.9401, 0.3852, 0.9413, 0.3889, 0.9847, 0.2984, 0.9846, 0.2993, 0.9854, 0.2968, 0.9854, 0.25, 0.51, 0.25, 0.51, 0.25, 0.5146, 0.2968, 0.5283, 0.3418, 0.5504, 0.3833, 0.5803, 0.4197, 0.6167, 0.4496, 0.6582, 0.4717, 0.7032, 0.4854, 0.75, 0.49, 0.7968, 0.4854, 0.8418, 0.4717, 0.8833, 0.4496, 0.9197, 0.4197, 0.9306, 0.4065, 0.9321, 0.4008, 0.9331, 0.3998, 0.9351, 0.393, 0.9359, 0.3925, 0.9379, 0.3857, 0.9401, 0.3852, 0.9428, 0.3847, 0.9456, 0.386, 0.9463, 0.384, 0.9496, 0.3833, 0.9459, 0.3649, 0.9611, 0.3252, 0.9544, 0.3592, 0.9526, 0.376, 0.9515, 0.3797, 0.96, 0.3638, 0.9641, 0.3481, 0.967, 0.3507, 0.9717, 0.3418, 0.973, 0.3375, 0.9718, 0.3296, 0.977, 0.317, 0.9791, 0.3175, 0.9826, 0.3061, 0.9806, 0.3084, 0.967, 0.3507, 0.9641, 0.3481, 0.96, 0.3638, 0.9718, 0.3296, 0.973, 0.3375, 0.9791, 0.3175, 0.977, 0.317, 0.9826, 0.3061, 0.9846, 0.2993, 0.9847, 0.2984, 0.9806, 0.3084, 0.99, 0.25, 0.9854, 0.25, 0.9854, 0.2968, 0.9351, 0.393, 0.9331, 0.3998, 0.9357, 0.3972, 0.9359, 0.3925, 0.9459, 0.3649, 0.9496, 0.3833, 0.9515, 0.3797, 0.9526, 0.376, 0.9544, 0.3592, 0.9611, 0.3252, 1.0, 0.5, 1.0, 1.0, 0.9688, 1.0, 0.9688, 0.5, 0.9688, 0.5, 0.9688, 1.0, 0.9375, 1.0, 0.9375, 0.5, 0.9375, 0.5, 0.9375, 1.0, 0.9062, 1.0, 0.9062, 0.5, 0.9062, 0.5, 0.9062, 1.0, 0.875, 1.0, 0.875, 0.5, 0.875, 0.5, 0.875, 1.0, 0.8438, 1.0, 0.8438, 0.5, 0.8438, 0.5, 0.8438, 1.0, 0.8125, 1.0, 0.8125, 0.5, 0.8125, 0.5, 0.8125, 1.0, 0.7812, 1.0, 0.7812, 0.5, 0.7812, 0.5, 0.7812, 1.0, 0.75, 1.0, 0.75, 0.5, 0.75, 0.5, 0.75, 1.0, 0.7188, 1.0, 0.7188, 0.5, 0.7188, 0.5, 0.7188, 1.0, 0.6875, 1.0, 0.6875, 0.5, 0.6875, 0.5, 0.6875, 1.0, 0.6562, 1.0, 0.6562, 0.5, 0.6562, 0.5, 0.6562, 1.0, 0.625, 1.0, 0.625, 0.5, 0.625, 0.5, 0.625, 1.0, 0.5938, 1.0, 0.5938, 0.5, 0.5938, 0.5, 0.5938, 1.0, 0.5625, 1.0, 0.5625, 0.5, 0.5625, 0.5, 0.5625, 1.0, 0.5312, 1.0, 0.5312, 0.5, 0.5312, 0.5, 0.5312, 1.0, 0.5, 1.0, 0.5, 0.5, 0.5, 0.5, 0.5, 1.0, 0.4688, 1.0, 0.4688, 0.5, 0.4688, 0.5, 0.4688, 1.0, 0.4375, 1.0, 0.4375, 0.5, 0.4375, 0.5, 0.4375, 1.0, 0.4062, 1.0, 0.4062, 0.5, 0.4062, 0.5, 0.4062, 1.0, 0.375, 1.0, 0.375, 0.5, 0.375, 0.5, 0.375, 1.0, 0.3438, 1.0, 0.3438, 0.5, 0.3438, 0.5, 0.3438, 1.0, 0.3125, 1.0, 0.3125, 0.5, 0.3125, 0.5, 0.3125, 1.0, 0.2812, 1.0, 0.2812, 0.5, 0.2812, 0.5, 0.2812, 1.0, 0.25, 1.0, 0.25, 0.5, 0.25, 0.5, 0.25, 1.0, 0.2188, 1.0, 0.2188, 0.5, 0.2188, 0.5, 0.2188, 1.0, 0.1875, 1.0, 0.1875, 0.5, 0.1875, 0.5, 0.1875, 1.0, 0.1562, 1.0, 0.1562, 0.5, 0.1562, 0.5, 0.1562, 1.0, 0.125, 1.0, 0.125, 0.5, 0.125, 0.5, 0.125, 1.0, 0.09375, 1.0, 0.09375, 0.5, 0.09375, 0.5, 0.09375, 1.0, 0.0625, 1.0, 0.0625, 0.5, 0.45, 0.25, 0.4462, 0.211, 0.4854, 0.2032, 0.49, 0.25, 0.4854, 0.2968, 0.4717, 0.3418, 0.4496, 0.3833, 0.4197, 0.4197, 0.3833, 0.4496, 0.3418, 0.4717, 0.2968, 0.4854, 0.289, 0.4462, 0.3265, 0.4348, 0.3611, 0.4163, 0.3914, 0.3914, 0.4163, 0.3611, 0.4348, 0.3265, 0.4462, 0.289, 0.25, 0.45, 0.289, 0.4462, 0.2968, 0.4854, 0.25, 0.49, 0.2032, 0.4854, 0.1582, 0.4717, 0.1167, 0.4496, 0.08029, 0.4197, 0.05045, 0.3833, 0.02827, 0.3418, 0.01461, 0.2968, 0.01, 0.25, 0.01461, 0.2032, 0.02827, 0.1582, 0.05045, 0.1167, 0.08029, 0.08029, 0.1167, 0.05045, 0.1582, 0.02827, 0.2032, 0.01461, 0.25, 0.01, 0.2968, 0.01461, 0.3418, 0.02827, 0.3833, 0.05045, 0.4197, 0.08029, 0.4496, 0.1167, 0.4717, 0.1582, 0.4854, 0.2032, 0.4462, 0.211, 0.4348, 0.1735, 0.4163, 0.1389, 0.3914, 0.1086, 0.3611, 0.08371, 0.3265, 0.06522, 0.289, 0.05384, 0.25, 0.05, 0.211, 0.05384, 0.1735, 0.06522, 0.1389, 0.08371, 0.1086, 0.1086, 0.08371, 0.1389, 0.06522, 0.1735, 0.05384, 0.211, 0.05, 0.25, 0.05384, 0.289, 0.06522, 0.3265, 0.08371, 0.3611, 0.1086, 0.3914, 0.1389, 0.4163, 0.1735, 0.4348, 0.211, 0.4462, 0.0625, 0.5, 0.0625, 1.0, 0.03125, 1.0, 0.03125, 0.5, 0.03125, 0.5, 0.03125, 1.0, 0.0, 1.0, 0.0, 0.5, 0.95, 0.25, 0.9462, 0.289, 0.9854, 0.2968, 0.99, 0.25, 0.9854, 0.2032, 0.9717, 0.1582, 0.9496, 0.1167, 0.9197, 0.08029, 0.8833, 0.05045, 0.8418, 0.02827, 0.7968, 0.01461, 0.75, 0.01, 0.7032, 0.01461, 0.6582, 0.02827, 0.6167, 0.05045, 0.5803, 0.08029, 0.5504, 0.1167, 0.5283, 0.1582, 0.5146, 0.2032, 0.5538, 0.211, 0.5652, 0.1735, 0.5837, 0.1389, 0.6086, 0.1086, 0.6389, 0.08371, 0.6735, 0.06522, 0.711, 0.05384, 0.75, 0.05, 0.789, 0.05384, 0.8265, 0.06522, 0.8611, 0.08371, 0.8914, 0.1086, 0.9163, 0.1389, 0.9348, 0.1735, 0.9462, 0.211, 0.55, 0.25, 0.5538, 0.211, 0.5146, 0.2032, 0.51, 0.25, 0.5146, 0.2968, 0.5283, 0.3418, 0.5504, 0.3833, 0.5803, 0.4197, 0.6167, 0.4496, 0.6582, 0.4717, 0.7032, 0.4854, 0.75, 0.49, 0.7968, 0.4854, 0.8418, 0.4717, 0.8833, 0.4496, 0.9197, 0.4197, 0.9496, 0.3833, 0.9717, 0.3418, 0.9854, 0.2968, 0.9462, 0.289, 0.9348, 0.3265, 0.9163, 0.3611, 0.8914, 0.3914, 0.8611, 0.4163, 0.8265, 0.4348, 0.789, 0.4462, 0.75, 0.45, 0.711, 0.4462, 0.6735, 0.4348, 0.6389, 0.4163, 0.6086, 0.3914, 0.5837, 0.3611, 0.5652, 0.3265, 0.5538, 0.289, 1.0, 0.687, 1.0, 0.5, 0.9688, 0.5, 0.9688, 0.6874, 0.9688, 0.6874, 0.9688, 0.8374, 1.0, 0.837, 1.0, 0.687, 0.9688, 0.6874, 0.9688, 0.5, 0.9375, 0.5, 0.9375, 0.6888, 0.9375, 0.6888, 0.9375, 0.8388, 0.9688, 0.8374, 0.9688, 0.6874, 0.9375, 0.6888, 0.9375, 0.5, 0.9062, 0.5, 0.9062, 0.6909, 0.9062, 0.6909, 0.9062, 0.8409, 0.9375, 0.8388, 0.9375, 0.6888, 0.9062, 0.6909, 0.9062, 0.5, 0.875, 0.5, 0.875, 0.6937, 0.875, 0.6937, 0.875, 0.8437, 0.9062, 0.8409, 0.9062, 0.6909, 0.875, 0.5, 0.8438, 0.5, 0.8438, 0.6972, 0.875, 0.6937, 0.8438, 0.8472, 0.875, 0.8437, 0.875, 0.6937, 0.8438, 0.6972, 0.8438, 0.5, 0.8125, 0.5, 0.8125, 0.7012, 0.8438, 0.6972, 0.8125, 0.8512, 0.8438, 0.8472, 0.8438, 0.6972, 0.8125, 0.7012, 0.8125, 0.5, 0.7812, 0.5, 0.7812, 0.7055, 0.8125, 0.7012, 0.7812, 0.8555, 0.8125, 0.8512, 0.8125, 0.7012, 0.7812, 0.7055, 0.7812, 0.5, 0.75, 0.5, 0.75, 0.71, 0.7812, 0.7055, 0.75, 0.86, 0.7812, 0.8555, 0.7812, 0.7055, 0.75, 0.71, 0.75, 0.5, 0.7188, 0.5, 0.7188, 0.7145, 0.75, 0.71, 0.7188, 0.8645, 0.75, 0.86, 0.75, 0.71, 0.7188, 0.7145, 0.7188, 0.5, 0.6875, 0.5, 0.6875, 0.7188, 0.7188, 0.7145, 0.6875, 0.8688, 0.7188, 0.8645, 0.7188, 0.7145, 0.6875, 0.7188, 0.6875, 0.5, 0.6562, 0.5, 0.6562, 0.7228, 0.6875, 0.7188, 0.6562, 0.8728, 0.6875, 0.8688, 0.6875, 0.7188, 0.6562, 0.7228, 0.6562, 0.5, 0.625, 0.5, 0.625, 0.7263, 0.6562, 0.7228, 0.625, 0.8763, 0.6562, 0.8728, 0.6562, 0.7228, 0.625, 0.7263, 0.625, 0.5, 0.5938, 0.5, 0.5938, 0.7291, 0.625, 0.7263, 0.5938, 0.8791, 0.625, 0.8763, 0.625, 0.7263, 0.5938, 0.7291, 0.5938, 0.5, 0.5625, 0.5, 0.5625, 0.7312, 0.5938, 0.7291, 0.5625, 0.8812, 0.5938, 0.8791, 0.5938, 0.7291, 0.5625, 0.7312, 0.5625, 0.5, 0.5312, 0.5, 0.5312, 0.7326, 0.5625, 0.7312, 0.5312, 0.8826, 0.5625, 0.8812, 0.5625, 0.7312, 0.5312, 0.7326, 0.5312, 0.5, 0.5, 0.5, 0.5, 0.733, 0.5312, 0.7326, 0.5, 0.883, 0.5312, 0.8826, 0.5312, 0.7326, 0.5, 0.733, 0.5, 0.5, 0.4688, 0.5, 0.4688, 0.7326, 0.5, 0.733, 0.4688, 0.8826, 0.5, 0.883, 0.5, 0.733, 0.4688, 0.7326, 0.4688, 0.5, 0.4375, 0.5, 0.4375, 0.7312, 0.4688, 0.7326, 0.4375, 0.8812, 0.4688, 0.8826, 0.4688, 0.7326, 0.4375, 0.7312, 0.4375, 0.5, 0.4062, 0.5, 0.4062, 0.7291, 0.4375, 0.7312, 0.4062, 0.8791, 0.4375, 0.8812, 0.4375, 0.7312, 0.4062, 0.7291, 0.4062, 0.5, 0.375, 0.5, 0.375, 0.7263, 0.4062, 0.7291, 0.375, 0.8763, 0.4062, 0.8791, 0.4062, 0.7291, 0.375, 0.7263, 0.375, 0.7263, 0.375, 0.5, 0.3438, 0.5, 0.3438, 0.7228, 0.3438, 0.7228, 0.3438, 0.8728, 0.375, 0.8763, 0.375, 0.7263, 0.3438, 0.7228, 0.3438, 0.5, 0.3125, 0.5, 0.3125, 0.7188, 0.3125, 0.7188, 0.3125, 0.8688, 0.3438, 0.8728, 0.3438, 0.7228, 0.3125, 0.7188, 0.3125, 0.5, 0.2812, 0.5, 0.2812, 0.7145, 0.2812, 0.7145, 0.2812, 0.8645, 0.3125, 0.8688, 0.3125, 0.7188, 0.2812, 0.7145, 0.2812, 0.5, 0.25, 0.5, 0.25, 0.71, 0.25, 0.71, 0.25, 0.86, 0.2812, 0.8645, 0.2812, 0.7145, 0.25, 0.71, 0.25, 0.5, 0.2188, 0.5, 0.2188, 0.7055, 0.2188, 0.7055, 0.2188, 0.8555, 0.25, 0.86, 0.25, 0.71, 0.2187, 0.7055, 0.2188, 0.5, 0.1875, 0.5, 0.1875, 0.7012, 0.1875, 0.7012, 0.1875, 0.8512, 0.2188, 0.8555, 0.2188, 0.7055, 0.1875, 0.7012, 0.1875, 0.5, 0.1562, 0.5, 0.1562, 0.6972, 0.1562, 0.6972, 0.1562, 0.8472, 0.1875, 0.8512, 0.1875, 0.7012, 0.1562, 0.6972, 0.1562, 0.5, 0.125, 0.5, 0.125, 0.6937, 0.125, 0.6937, 0.125, 0.8437, 0.1562, 0.8472, 0.1562, 0.6972, 0.125, 0.6937, 0.125, 0.5, 0.09375, 0.5, 0.09375, 0.6909, 0.09375, 0.6909, 0.09375, 0.8409, 0.125, 0.8437, 0.125, 0.6937, 0.09375, 0.6909, 0.09375, 0.5, 0.0625, 0.5, 0.0625, 0.6888, 0.0625, 0.6888, 0.0625, 0.8388, 0.09375, 0.8409, 0.09375, 0.6909, 0.0625, 0.6888, 0.0625, 0.5, 0.03125, 0.5, 0.03125, 0.6874, 0.03125, 0.6874, 0.03125, 0.8374, 0.0625, 0.8388, 0.0625, 0.6888, 0.03125, 0.6874, 0.03125, 0.5, 0.0, 0.5, 0.0, 0.687, 0.0, 0.687, 0.0, 0.837, 0.03125, 0.8374, 0.03125, 0.6874, 0.9062, 0.5, 0.9375, 0.5, 0.9375, 0.5, 0.9062, 0.5, 0.625, 0.5, 0.6562, 0.5, 0.6562, 0.5, 0.625, 0.5, 0.3438, 0.5, 0.375, 0.5, 0.375, 0.5, 0.3438, 0.5, 0.0625, 0.5, 0.09375, 0.5, 0.09375, 0.5, 0.0625, 0.5, 0.7812, 0.5, 0.7812, 0.5, 0.75, 0.5, 0.75, 0.5, 0.4688, 0.5, 0.5, 0.5, 0.5, 0.5, 0.4688, 0.5, 0.1875, 0.5, 0.1875, 0.5, 0.2188, 0.5, 0.2188, 0.5, 0.9024, 0.5, 0.875, 0.5, 0.875, 0.5, 0.9062, 0.5, 0.9062, 0.5, 0.5976, 0.5, 0.5938, 0.5, 0.5938, 0.5, 0.625, 0.5, 0.625, 0.5, 0.3431, 0.5, 0.3125, 0.5, 0.3125, 0.5, 0.3438, 0.5, 0.3438, 0.5, 0.0475, 0.5, 0.03125, 0.5, 0.03125, 0.5, 0.0625, 0.5, 0.0625, 0.5, 0.75, 0.5, 0.75, 0.5, 0.7188, 0.5, 0.7188, 0.5, 0.4525, 0.5, 0.4375, 0.5, 0.4375, 0.5, 0.4688, 0.5, 0.4688, 0.5, 0.1569, 0.5, 0.1562, 0.5, 0.1562, 0.5, 0.1875, 0.5, 0.1875, 0.5, 0.8438, 0.5, 0.875, 0.5, 0.875, 0.5, 0.8438, 0.5, 0.5625, 0.5, 0.5938, 0.5, 0.5938, 0.5, 0.5625, 0.5, 0.2812, 0.5, 0.2812, 0.5, 0.3125, 0.5, 0.3125, 0.5, 1.0, 0.5, 0.9688, 0.5, 0.9688, 0.5, 1.0, 0.5, 1.0, 0.5, 0.0, 0.5, 0.03125, 0.5, 0.03125, 0.5, 0.0, 0.5, 0.7188, 0.5, 0.7188, 0.5, 0.6875, 0.5, 0.6875, 0.5, 0.4062, 0.5, 0.4375, 0.5, 0.4375, 0.5, 0.4062, 0.5, 0.125, 0.5, 0.1562, 0.5, 0.1562, 0.5, 0.125, 0.5, 0.8431, 0.5, 0.8125, 0.5, 0.8125, 0.5, 0.8438, 0.5, 0.8438, 0.5, 0.5475, 0.5, 0.5312, 0.5, 0.5312, 0.5, 0.5625, 0.5, 0.5625, 0.5, 0.25, 0.5, 0.25, 0.5, 0.2812, 0.5, 0.2812, 0.5, 0.9525, 0.5, 0.9375, 0.5, 0.9375, 0.5, 0.9688, 0.5, 0.9688, 0.5, 0.6569, 0.5, 0.6562, 0.5, 0.6562, 0.5, 0.6875, 0.5, 0.6875, 0.5, 0.4024, 0.5, 0.375, 0.5, 0.375, 0.5, 0.4062, 0.5, 0.4062, 0.5, 0.09756, 0.5, 0.09375, 0.5, 0.09375, 0.5, 0.125, 0.5, 0.125, 0.5, 0.8125, 0.5, 0.8125, 0.5, 0.7812, 0.5, 0.7812, 0.5, 0.5, 0.5, 0.5, 0.5, 0.5312, 0.5, 0.5312, 0.5, 0.5, 0.5, 0.2188, 0.5, 0.2188, 0.5, 0.25, 0.5, 0.25, 0.5, 0.808, 0.8852, 0.7772, 0.907, 0.7357, 0.9261, 0.6852, 0.9417, 0.6276, 0.9533, 0.565, 0.9605, 0.5, 0.9629, 0.435, 0.9605, 0.3724, 0.9533, 0.3148, 0.9417, 0.2643, 0.9261, 0.2228, 0.907, 0.192, 0.8852, 0.1731, 0.8616, 0.0, 1.0, 1.0, 1.0, 1.0, 1.0, 0.8667, 1.0, 0.8667, 0.8934, 0.8269, 0.8616, 1.0, 0.0, 0.9904, 0.03658, 0.9888, 0.03854, 0.9845, 0.04385, 0.9774, 0.0527, 0.9647, 0.06837, 0.9619, 0.07175, 0.952, 0.0787, 0.9375, 0.08888, 0.9198, 0.1013, 0.9157, 0.1042, 0.9051, 0.109, 0.8927, 0.1147, 0.8762, 0.1222, 0.8536, 0.1326, 0.7778, 0.1559, 0.6913, 0.1732, 0.5975, 0.1839, 0.5, 0.1875, 0.4025, 0.1839, 0.3087, 0.1732, 0.2222, 0.1559, 0.1464, 0.1326, 0.08427, 0.1042, 0.03806, 0.07175, 0.009607, 0.03658, 0.0, 0.0, 0.0, 1.0, 0.1731, 0.8616, 0.1667, 0.8371, 0.1731, 0.8126, 0.192, 0.789, 0.2228, 0.7672, 0.2643, 0.7482, 0.3148, 0.7325, 0.3724, 0.7209, 0.435, 0.7137, 0.5, 0.7113, 0.565, 0.7137, 0.6276, 0.7209, 0.6852, 0.7325, 0.7357, 0.7482, 0.7772, 0.7672, 0.808, 0.789, 0.8269, 0.8126, 0.8333, 0.8371, 0.8269, 0.8616, 0.8667, 0.8934, 0.8667, 0.625, 1.0, 0.625, 1.0, 1.0, 1.0, 1.0, 1.0, 1.0, 0.7772, 0.8199, 0.808, 0.7981, 1.0, 1.0, 0.0, 1.0, 0.192, 0.7981, 0.2228, 0.8199, 0.2643, 0.8389, 0.3148, 0.8546, 0.3724, 0.8662, 0.435, 0.8734, 0.5, 0.8758, 0.565, 0.8734, 0.6276, 0.8662, 0.6852, 0.8546, 0.7357, 0.8389, 0.0, 1.0, 0.0, 0.0, 0.009607, 0.03658, 0.03806, 0.07175, 0.08427, 0.1042, 0.1464, 0.1326, 0.2222, 0.1559, 0.3087, 0.1732, 0.4025, 0.1839, 0.5, 0.1875, 0.5975, 0.1839, 0.6913, 0.1732, 0.7778, 0.1559, 0.8536, 0.1326, 0.9157, 0.1042, 0.9619, 0.07175, 0.9904, 0.03658, 1.0, 0.0, 1.0, 1.0, 0.808, 0.7981, 0.8269, 0.7745, 0.8333, 0.75, 0.8269, 0.7255, 0.808, 0.7019, 0.7772, 0.6801, 0.7357, 0.6611, 0.6852, 0.6454, 0.6276, 0.6338, 0.565, 0.6266, 0.5, 0.6242, 0.435, 0.6266, 0.3724, 0.6338, 0.3148, 0.6454, 0.2643, 0.6611, 0.2228, 0.6801, 0.192, 0.7019, 0.1731, 0.7255, 0.1667, 0.75, 0.1731, 0.7745, 0.192, 0.7981, 1.0, 1.0, 0.0, 1.0, 0.0, 1.0, 1.0, 1.0, 1.0, 1.0, 1.0, 1.0, 1.0, 1.0, 1.0, 0.0, 1.0, 0.0, 1.0, 0.625, 0.0, 0.0, 0.0, 0.0, 0.0, 0.0, 0.0, 0.0, 0.0, 1.0, 0.0, 1.0, 0.0, 0.0, 0.0, 0.0, 1.0, 0.75, 1.0, 0.625, 0.9688, 0.625, 0.9688, 0.75, 0.9688, 0.75, 0.9688, 0.625, 0.9375, 0.625, 0.9375, 0.75, 0.9375, 0.75, 0.9375, 0.625, 0.9062, 0.625, 0.9062, 0.75, 0.9062, 0.75, 0.9062, 0.625, 0.875, 0.625, 0.875, 0.75, 0.875, 0.75, 0.875, 0.625, 0.8438, 0.625, 0.8438, 0.75, 0.8438, 0.75, 0.8438, 0.625, 0.8125, 0.625, 0.8125, 0.75, 0.8125, 0.75, 0.8125, 0.625, 0.7812, 0.625, 0.7812, 0.75, 0.7812, 0.75, 0.7812, 0.625, 0.75, 0.625, 0.75, 0.75, 0.7188, 0.625, 0.7188, 0.75, 0.75, 0.75, 0.75, 0.625, 0.7188, 0.75, 0.7188, 0.625, 0.6875, 0.625, 0.6875, 0.75, 0.6875, 0.625, 0.6562, 0.625, 0.6562, 0.75, 0.6875, 0.75, 0.6562, 0.625, 0.625, 0.625, 0.625, 0.75, 0.6562, 0.75, 0.625, 0.625, 0.5938, 0.625, 0.5938, 0.75, 0.625, 0.75, 0.5938, 0.625, 0.5625, 0.625, 0.5625, 0.75, 0.5938, 0.75, 0.5625, 0.625, 0.5312, 0.625, 0.5312, 0.75, 0.5625, 0.75, 0.5312, 0.625, 0.5, 0.625, 0.5, 0.75, 0.5312, 0.75, 0.5, 0.625, 0.4688, 0.625, 0.4688, 0.75, 0.5, 0.75, 0.4688, 0.625, 0.4375, 0.625, 0.4375, 0.75, 0.4688, 0.75, 0.4375, 0.625, 0.4062, 0.625, 0.4062, 0.75, 0.4375, 0.75, 0.4062, 0.625, 0.375, 0.625, 0.375, 0.75, 0.4062, 0.75, 0.375, 0.625, 0.3438, 0.625, 0.3438, 0.75, 0.375, 0.75, 0.3438, 0.625, 0.3125, 0.625, 0.3125, 0.75, 0.3438, 0.75, 0.3125, 0.625, 0.2812, 0.625, 0.2812, 0.75, 0.3125, 0.75, 0.2812, 0.625, 0.25, 0.625, 0.25, 0.75, 0.2812, 0.75, 0.25, 0.625, 0.2188, 0.625, 0.2188, 0.75, 0.25, 0.75, 0.2188, 0.625, 0.1875, 0.625, 0.1875, 0.75, 0.2188, 0.75, 0.1875, 0.75, 0.1875, 0.625, 0.1562, 0.625, 0.1562, 0.75, 0.1562, 0.75, 0.1562, 0.625, 0.125, 0.625, 0.125, 0.75, 0.125, 0.75, 0.125, 0.625, 0.09375, 0.625, 0.09375, 0.75, 0.09375, 0.75, 0.09375, 0.625, 0.0625, 0.625, 0.0625, 0.75, 0.0625, 0.75, 0.0625, 0.625, 0.03125, 0.625, 0.03125, 0.75, 0.03125, 0.75, 0.03125, 0.625, 0.0, 0.625, 0.0, 0.75, 0.625, 0.0, 0.625, 0.1789, 0.625, 0.25, 0.375, 0.25, 0.4, 0.2083, 0.4024, 0.2067, 0.4048, 0.202, 0.4069, 0.1943, 0.4088, 0.1839, 0.4104, 0.1713, 0.4115, 0.1569, 0.4123, 0.1413, 0.4125, 0.125, 0.4123, 0.1087, 0.4115, 0.09311, 0.4104, 0.0787, 0.4088, 0.06607, 0.4069, 0.05571, 0.4048, 0.04801, 0.4024, 0.04327, 0.4, 0.04167, 0.375, 0.0, 0.3976, 0.2067, 0.4, 0.2083, 0.375, 0.25, 0.375, 0.0, 0.4, 0.04167, 0.3976, 0.04327, 0.3952, 0.04801, 0.3931, 0.05571, 0.3912, 0.06607, 0.3896, 0.0787, 0.3885, 0.09311, 0.3877, 0.1087, 0.3875, 0.125, 0.3877, 0.1413, 0.3885, 0.1569, 0.3896, 0.1713, 0.3912, 0.1839, 0.3931, 0.1943, 0.3952, 0.202, 0.375, 0.25, 0.625, 0.25, 0.625, 0.5, 0.625, 0.5, 0.375, 0.5, 0.3976, 0.7067, 0.4, 0.7083, 0.375, 0.75, 0.375, 0.5, 0.4, 0.5417, 0.3976, 0.5433, 0.3952, 0.548, 0.3931, 0.5557, 0.3912, 0.5661, 0.3896, 0.5787, 0.3885, 0.5931, 0.3877, 0.6087, 0.3875, 0.625, 0.3877, 0.6413, 0.3885, 0.6569, 0.3896, 0.6713, 0.3912, 0.6839, 0.3931, 0.6943, 0.3952, 0.702, 0.4024, 0.5433, 0.4, 0.5417, 0.375, 0.5, 0.625, 0.5, 0.625, 0.75, 0.375, 0.75, 0.4, 0.7083, 0.4024, 0.7067, 0.4048, 0.702, 0.4069, 0.6943, 0.4088, 0.6839, 0.4104, 0.6713, 0.4115, 0.6569, 0.4123, 0.6413, 0.4125, 0.625, 0.4123, 0.6087, 0.4115, 0.5931, 0.4104, 0.5787, 0.4088, 0.5661, 0.4069, 0.5557, 0.4048, 0.548, 0.625, 1.0, 0.375, 1.0, 0.375, 0.75, 0.625, 0.75, 0.125, 0.5, 0.375, 0.5, 0.375, 0.75, 0.125, 0.75, 1.0, 0.7, 0.9688, 0.7, 0.9688, 0.75, 1.0, 0.75, 0.9688, 0.7, 0.9375, 0.7, 0.9375, 0.75, 0.9688, 0.75, 0.9375, 0.7, 0.9062, 0.7, 0.9062, 0.75, 0.9375, 0.75, 0.9062, 0.7, 0.875, 0.7, 0.875, 0.75, 0.9062, 0.75, 0.875, 0.7, 0.8438, 0.7, 0.8438, 0.75, 0.875, 0.75, 0.8438, 0.7, 0.8125, 0.7, 0.8125, 0.75, 0.8438, 0.75, 0.8125, 0.7, 0.7812, 0.7, 0.7812, 0.75, 0.8125, 0.75, 0.7812, 0.7, 0.75, 0.7, 0.75, 0.75, 0.7812, 0.75, 0.75, 0.7, 0.7188, 0.7, 0.7188, 0.75, 0.75, 0.75, 0.7188, 0.7, 0.6875, 0.7, 0.6875, 0.75, 0.7188, 0.75, 0.6875, 0.7, 0.6562, 0.7, 0.6562, 0.75, 0.6875, 0.75, 0.6562, 0.7, 0.625, 0.7, 0.625, 0.75, 0.6562, 0.75, 0.625, 0.7, 0.5938, 0.7, 0.5938, 0.75, 0.625, 0.75, 0.5938, 0.7, 0.5625, 0.7, 0.5625, 0.75, 0.5938, 0.75, 0.5625, 0.7, 0.5312, 0.7, 0.5312, 0.75, 0.5625, 0.75, 0.5, 0.7, 0.5, 0.75, 0.5312, 0.75, 0.5312, 0.7, 0.4688, 0.7, 0.4688, 0.75, 0.5, 0.75, 0.5, 0.7, 0.4375, 0.7, 0.4375, 0.75, 0.4688, 0.75, 0.4687, 0.7, 0.4062, 0.7, 0.4062, 0.75, 0.4375, 0.75, 0.4375, 0.7, 0.375, 0.7, 0.375, 0.75, 0.4062, 0.75, 0.4062, 0.7, 0.3438, 0.7, 0.3438, 0.75, 0.375, 0.75, 0.375, 0.7, 0.3125, 0.7, 0.3125, 0.75, 0.3438, 0.75, 0.3438, 0.7, 0.2812, 0.7, 0.2812, 0.75, 0.3125, 0.75, 0.3125, 0.7, 0.25, 0.7, 0.25, 0.75, 0.2812, 0.75, 0.2812, 0.7, 0.2188, 0.7, 0.2188, 0.75, 0.25, 0.75, 0.25, 0.7, 0.1875, 0.7, 0.1875, 0.75, 0.2188, 0.75, 0.2188, 0.7, 0.1562, 0.7, 0.1562, 0.75, 0.1875, 0.75, 0.1875, 0.7, 0.125, 0.7, 0.125, 0.75, 0.1562, 0.75, 0.1562, 0.7, 0.09375, 0.7, 0.09375, 0.75, 0.125, 0.75, 0.125, 0.7, 0.0625, 0.7, 0.0625, 0.75, 0.09375, 0.75, 0.09375, 0.7, 0.03125, 0.7, 0.03125, 0.75, 0.0625, 0.75, 0.0625, 0.7, 0.03125, 0.7, 0.0, 0.7, 0.0, 0.75, 0.03125, 0.75])
me_cylinder.use_remesh_fix_poles = True
me_cylinder.use_remesh_preserve_attributes = False
me_cylinder.update()
me_cylinder_001 = bpy.data.meshes.new('Cylinder.001')
me_cylinder_001.from_pydata([(0.0, 1.0, -1.0), (0.0, 1.0, 1.0), (0.1951, 0.9808, -1.0), (0.1951, 0.9808, 1.0), (0.3827, 0.9239, -1.0), (0.3827, 0.9239, 1.0), (0.5556, 0.8315, -1.0), (0.5556, 0.8315, 1.0), (0.7071, 0.7071, -1.0), (0.7071, 0.7071, 1.0), (0.8315, 0.5556, -1.0), (0.8315, 0.5556, 1.0), (0.9239, 0.3827, -1.0), (0.9239, 0.3827, 1.0), (0.9808, 0.1951, -1.0), (0.9808, 0.1951, 1.0), (1.0, -4.371e-08, -1.0), (1.0, -4.371e-08, 1.0), (0.9808, -0.1951, -1.0), (0.9808, -0.1951, 1.0), (0.9239, -0.3827, -1.0), (0.9239, -0.3827, 1.0), (0.8315, -0.5556, -1.0), (0.8315, -0.5556, 1.0), (0.7071, -0.7071, -1.0), (0.7071, -0.7071, 1.0), (0.5556, -0.8315, -1.0), (0.5556, -0.8315, 1.0), (0.3827, -0.9239, -1.0), (0.3827, -0.9239, 1.0), (0.1951, -0.9808, -1.0), (0.1951, -0.9808, 1.0), (-8.742e-08, -1.0, -1.0), (-8.742e-08, -1.0, 1.0), (-0.1951, -0.9808, -1.0), (-0.1951, -0.9808, 1.0), (-0.3827, -0.9239, -1.0), (-0.3827, -0.9239, 1.0), (-0.5556, -0.8315, -1.0), (-0.5556, -0.8315, 1.0), (-0.7071, -0.7071, -1.0), (-0.7071, -0.7071, 1.0), (-0.8315, -0.5556, -1.0), (-0.8315, -0.5556, 1.0), (-0.9239, -0.3827, -1.0), (-0.9239, -0.3827, 1.0), (-0.9808, -0.1951, -1.0), (-0.9808, -0.1951, 1.0), (-1.0, 1.192e-08, -1.0), (-1.0, 1.192e-08, 1.0), (-0.9808, 0.1951, -1.0), (-0.9808, 0.1951, 1.0), (-0.9239, 0.3827, -1.0), (-0.9239, 0.3827, 1.0), (-0.8315, 0.5556, -1.0), (-0.8315, 0.5556, 1.0), (-0.7071, 0.7071, -1.0), (-0.7071, 0.7071, 1.0), (-0.5556, 0.8315, -1.0), (-0.5556, 0.8315, 1.0), (-0.3827, 0.9239, -1.0), (-0.3827, 0.9239, 1.0), (-0.1951, 0.9808, -1.0), (-0.1951, 0.9808, 1.0)], [], [(0, 1, 3, 2), (2, 3, 5, 4), (4, 5, 7, 6), (6, 7, 9, 8), (8, 9, 11, 10), (10, 11, 13, 12), (12, 13, 15, 14), (14, 15, 17, 16), (16, 17, 19, 18), (18, 19, 21, 20), (20, 21, 23, 22), (22, 23, 25, 24), (24, 25, 27, 26), (26, 27, 29, 28), (28, 29, 31, 30), (30, 31, 33, 32), (32, 33, 35, 34), (34, 35, 37, 36), (36, 37, 39, 38), (38, 39, 41, 40), (40, 41, 43, 42), (42, 43, 45, 44), (44, 45, 47, 46), (46, 47, 49, 48), (48, 49, 51, 50), (50, 51, 53, 52), (52, 53, 55, 54), (54, 55, 57, 56), (56, 57, 59, 58), (58, 59, 61, 60), (3, 1, 63, 61, 59, 57, 55, 53, 51, 49, 47, 45, 43, 41, 39, 37, 35, 33, 31, 29, 27, 25, 23, 21, 19, 17, 15, 13, 11, 9, 7, 5), (60, 61, 63, 62), (62, 63, 1, 0), (0, 2, 4, 6, 8, 10, 12, 14, 16, 18, 20, 22, 24, 26, 28, 30, 32, 34, 36, 38, 40, 42, 44, 46, 48, 50, 52, 54, 56, 58, 60, 62)])
_uv = me_cylinder_001.uv_layers.new(name='UVMap')
_uv.uv.foreach_set('vector', [1.0, 0.5, 1.0, 1.0, 0.9688, 1.0, 0.9688, 0.5, 0.9688, 0.5, 0.9688, 1.0, 0.9375, 1.0, 0.9375, 0.5, 0.9375, 0.5, 0.9375, 1.0, 0.9062, 1.0, 0.9062, 0.5, 0.9062, 0.5, 0.9062, 1.0, 0.875, 1.0, 0.875, 0.5, 0.875, 0.5, 0.875, 1.0, 0.8438, 1.0, 0.8438, 0.5, 0.8438, 0.5, 0.8438, 1.0, 0.8125, 1.0, 0.8125, 0.5, 0.8125, 0.5, 0.8125, 1.0, 0.7812, 1.0, 0.7812, 0.5, 0.7812, 0.5, 0.7812, 1.0, 0.75, 1.0, 0.75, 0.5, 0.75, 0.5, 0.75, 1.0, 0.7188, 1.0, 0.7188, 0.5, 0.7188, 0.5, 0.7188, 1.0, 0.6875, 1.0, 0.6875, 0.5, 0.6875, 0.5, 0.6875, 1.0, 0.6562, 1.0, 0.6562, 0.5, 0.6562, 0.5, 0.6562, 1.0, 0.625, 1.0, 0.625, 0.5, 0.625, 0.5, 0.625, 1.0, 0.5938, 1.0, 0.5938, 0.5, 0.5938, 0.5, 0.5938, 1.0, 0.5625, 1.0, 0.5625, 0.5, 0.5625, 0.5, 0.5625, 1.0, 0.5312, 1.0, 0.5312, 0.5, 0.5312, 0.5, 0.5312, 1.0, 0.5, 1.0, 0.5, 0.5, 0.5, 0.5, 0.5, 1.0, 0.4688, 1.0, 0.4688, 0.5, 0.4688, 0.5, 0.4688, 1.0, 0.4375, 1.0, 0.4375, 0.5, 0.4375, 0.5, 0.4375, 1.0, 0.4062, 1.0, 0.4062, 0.5, 0.4062, 0.5, 0.4062, 1.0, 0.375, 1.0, 0.375, 0.5, 0.375, 0.5, 0.375, 1.0, 0.3438, 1.0, 0.3438, 0.5, 0.3438, 0.5, 0.3438, 1.0, 0.3125, 1.0, 0.3125, 0.5, 0.3125, 0.5, 0.3125, 1.0, 0.2812, 1.0, 0.2812, 0.5, 0.2812, 0.5, 0.2812, 1.0, 0.25, 1.0, 0.25, 0.5, 0.25, 0.5, 0.25, 1.0, 0.2188, 1.0, 0.2188, 0.5, 0.2188, 0.5, 0.2188, 1.0, 0.1875, 1.0, 0.1875, 0.5, 0.1875, 0.5, 0.1875, 1.0, 0.1562, 1.0, 0.1562, 0.5, 0.1562, 0.5, 0.1562, 1.0, 0.125, 1.0, 0.125, 0.5, 0.125, 0.5, 0.125, 1.0, 0.09375, 1.0, 0.09375, 0.5, 0.09375, 0.5, 0.09375, 1.0, 0.0625, 1.0, 0.0625, 0.5, 0.2968, 0.4854, 0.25, 0.49, 0.2032, 0.4854, 0.1582, 0.4717, 0.1167, 0.4496, 0.08029, 0.4197, 0.05045, 0.3833, 0.02827, 0.3418, 0.01461, 0.2968, 0.01, 0.25, 0.01461, 0.2032, 0.02827, 0.1582, 0.05045, 0.1167, 0.08029, 0.08029, 0.1167, 0.05045, 0.1582, 0.02827, 0.2032, 0.01461, 0.25, 0.01, 0.2968, 0.01461, 0.3418, 0.02827, 0.3833, 0.05045, 0.4197, 0.08029, 0.4496, 0.1167, 0.4717, 0.1582, 0.4854, 0.2032, 0.49, 0.25, 0.4854, 0.2968, 0.4717, 0.3418, 0.4496, 0.3833, 0.4197, 0.4197, 0.3833, 0.4496, 0.3418, 0.4717, 0.0625, 0.5, 0.0625, 1.0, 0.03125, 1.0, 0.03125, 0.5, 0.03125, 0.5, 0.03125, 1.0, 0.0, 1.0, 0.0, 0.5, 0.75, 0.49, 0.7968, 0.4854, 0.8418, 0.4717, 0.8833, 0.4496, 0.9197, 0.4197, 0.9496, 0.3833, 0.9717, 0.3418, 0.9854, 0.2968, 0.99, 0.25, 0.9854, 0.2032, 0.9717, 0.1582, 0.9496, 0.1167, 0.9197, 0.08029, 0.8833, 0.05045, 0.8418, 0.02827, 0.7968, 0.01461, 0.75, 0.01, 0.7032, 0.01461, 0.6582, 0.02827, 0.6167, 0.05045, 0.5803, 0.08029, 0.5504, 0.1167, 0.5283, 0.1582, 0.5146, 0.2032, 0.51, 0.25, 0.5146, 0.2968, 0.5283, 0.3418, 0.5504, 0.3833, 0.5803, 0.4197, 0.6167, 0.4496, 0.6582, 0.4717, 0.7032, 0.4854])
me_cylinder_001.use_remesh_fix_poles = True
me_cylinder_001.use_remesh_preserve_attributes = False
me_cylinder_001.update()
me_cube = bpy.data.meshes.new('Cube')
me_cube.from_pydata([(-2.0, -2.0, -2.0), (-2.0, -2.0, 0.0), (-2.0, -9.537e-07, -2.0), (-2.0, -9.537e-07, 0.0), (-1.192e-07, -2.0, -2.0), (-1.192e-07, -2.0, 0.0), (-1.192e-07, -9.537e-07, -2.0), (-1.192e-07, -9.537e-07, 0.0), (-2.0, -1.667, -1.8), (-2.0, -1.654, -1.82), (-2.0, -1.654, -1.78), (-2.0, -1.616, -1.838), (-2.0, -1.616, -1.762), (-2.0, -1.554, -1.856), (-2.0, -1.554, -1.744), (-2.0, -1.471, -1.871), (-2.0, -1.471, -1.729), (-2.0, -1.37, -1.883), (-2.0, -1.37, -1.717), (-2.0, -1.255, -1.892), (-2.0, -1.255, -1.708), (-2.0, -1.13, -1.898), (-2.0, -1.13, -1.702), (-2.0, -1.0, -1.9), (-2.0, -0.8699, -1.898), (-2.0, -0.8699, -1.702), (-2.0, -0.6296, -1.717), (-2.0, -0.5286, -1.729), (-2.0, -0.5286, -1.871), (-2.0, -0.6296, -1.883), (-2.0, -0.7449, -1.892), (-2.0, -0.7449, -1.708), (-2.0, -0.4457, -1.856), (-2.0, -0.4457, -1.744), (-2.0, -0.3841, -1.838), (-2.0, -0.3841, -1.762), (-2.0, -0.3461, -1.78), (-2.0, -0.3333, -1.8), (-2.0, -0.3461, -1.82), (-2.0, -1.0, -1.7), (-1.192e-07, -1.667, -1.8), (-1.192e-07, -1.654, -1.78), (-1.192e-07, -1.654, -1.82), (-1.192e-07, -1.616, -1.762), (-1.192e-07, -1.616, -1.838), (-1.192e-07, -1.554, -1.744), (-1.192e-07, -1.554, -1.856), (-1.192e-07, -1.471, -1.729), (-1.192e-07, -1.471, -1.871), (-1.192e-07, -1.37, -1.717), (-1.192e-07, -1.37, -1.883), (-1.192e-07, -1.255, -1.708), (-1.192e-07, -1.255, -1.892), (-1.192e-07, -1.13, -1.898), (-1.192e-07, -1.13, -1.702), (-1.192e-07, -1.0, -1.7), (-1.192e-07, -1.0, -1.9), (-1.192e-07, -0.8699, -1.702), (-1.192e-07, -0.8699, -1.898), (-1.192e-07, -0.7449, -1.708), (-1.192e-07, -0.7449, -1.892), (-1.192e-07, -0.5286, -1.729), (-1.192e-07, -0.6296, -1.883), (-1.192e-07, -0.6296, -1.717), (-1.192e-07, -0.5286, -1.871), (-1.192e-07, -0.4457, -1.856), (-1.192e-07, -0.4457, -1.744), (-1.192e-07, -0.3333, -1.8), (-1.192e-07, -0.3461, -1.78), (-1.192e-07, -0.3461, -1.82), (-1.192e-07, -0.3841, -1.838), (-1.192e-07, -0.3841, -1.762)], [], [(0, 1, 3, 2, 37, 36, 35, 33, 27, 26, 31, 25, 39, 22, 20, 18, 16, 14, 12, 10, 8), (2, 0, 8, 9, 11, 13, 15, 17, 19, 21, 23, 24, 30, 29, 28, 32, 34, 38, 37), (2, 3, 7, 6), (40, 4, 6, 67, 69, 70, 65, 64, 62, 60, 58, 56, 53, 52, 50, 48, 46, 44, 42), (67, 6, 7, 5, 4, 40, 41, 43, 45, 47, 49, 51, 54, 55, 57, 59, 63, 61, 66, 71, 68), (4, 5, 1, 0), (2, 6, 4, 0), (7, 3, 1, 5), (37, 38, 69, 67), (38, 34, 70, 69), (34, 32, 65, 70), (32, 28, 64, 65), (28, 29, 62, 64), (29, 30, 60, 62), (30, 24, 58, 60), (24, 23, 56, 58), (23, 21, 53, 56), (21, 19, 52, 53), (19, 17, 50, 52), (17, 15, 48, 50), (15, 13, 46, 48), (13, 11, 44, 46), (11, 9, 42, 44), (8, 40, 42, 9), (10, 41, 40, 8), (12, 43, 41, 10), (14, 45, 43, 12), (16, 47, 45, 14), (18, 49, 47, 16), (20, 51, 49, 18), (22, 54, 51, 20), (39, 55, 54, 22), (25, 57, 55, 39), (31, 59, 57, 25), (26, 63, 59, 31), (27, 61, 63, 26), (33, 66, 61, 27), (35, 71, 66, 33), (36, 68, 71, 35), (36, 37, 67, 68)])
_uv = me_cube.uv_layers.new(name='UVMap')
_uv.uv.foreach_set('vector', [0.375, 0.0, 0.625, 0.0, 0.625, 0.25, 0.375, 0.25, 0.4, 0.2083, 0.4024, 0.2067, 0.4048, 0.202, 0.4069, 0.1943, 0.4088, 0.1839, 0.4104, 0.1713, 0.4115, 0.1569, 0.4123, 0.1413, 0.4125, 0.125, 0.4123, 0.1087, 0.4115, 0.09311, 0.4104, 0.0787, 0.4088, 0.06607, 0.4069, 0.05571, 0.4048, 0.04801, 0.4024, 0.04327, 0.4, 0.04167, 0.375, 0.25, 0.375, 0.0, 0.4, 0.04167, 0.3976, 0.04327, 0.3952, 0.04801, 0.3931, 0.05571, 0.3912, 0.06607, 0.3896, 0.0787, 0.3885, 0.09311, 0.3877, 0.1087, 0.3875, 0.125, 0.3877, 0.1413, 0.3885, 0.1569, 0.3896, 0.1713, 0.3912, 0.1839, 0.3931, 0.1943, 0.3952, 0.202, 0.3976, 0.2067, 0.4, 0.2083, 0.375, 0.25, 0.625, 0.25, 0.625, 0.5, 0.375, 0.5, 0.4, 0.7083, 0.375, 0.75, 0.375, 0.5, 0.4, 0.5417, 0.3976, 0.5433, 0.3952, 0.548, 0.3931, 0.5557, 0.3912, 0.5661, 0.3896, 0.5787, 0.3885, 0.5931, 0.3877, 0.6087, 0.3875, 0.625, 0.3877, 0.6413, 0.3885, 0.6569, 0.3896, 0.6713, 0.3912, 0.6839, 0.3931, 0.6943, 0.3952, 0.702, 0.3976, 0.7067, 0.4, 0.5417, 0.375, 0.5, 0.625, 0.5, 0.625, 0.75, 0.375, 0.75, 0.4, 0.7083, 0.4024, 0.7067, 0.4048, 0.702, 0.4069, 0.6943, 0.4088, 0.6839, 0.4104, 0.6713, 0.4115, 0.6569, 0.4123, 0.6413, 0.4125, 0.625, 0.4123, 0.6087, 0.4115, 0.5931, 0.4104, 0.5787, 0.4088, 0.5661, 0.4069, 0.5557, 0.4048, 0.548, 0.4024, 0.5433, 0.375, 0.75, 0.625, 0.75, 0.625, 1.0, 0.375, 1.0, 0.125, 0.5, 0.375, 0.5, 0.375, 0.75, 0.125, 0.75, 0.625, 0.5, 0.875, 0.5, 0.875, 0.75, 0.625, 0.75, 1.0, 0.7, 0.9688, 0.7, 0.9688, 0.75, 1.0, 0.75, 0.9688, 0.7, 0.9375, 0.7, 0.9375, 0.75, 0.9688, 0.75, 0.9375, 0.7, 0.9062, 0.7, 0.9062, 0.75, 0.9375, 0.75, 0.9062, 0.7, 0.875, 0.7, 0.875, 0.75, 0.9062, 0.75, 0.875, 0.7, 0.8438, 0.7, 0.8438, 0.75, 0.875, 0.75, 0.8438, 0.7, 0.8125, 0.7, 0.8125, 0.75, 0.8438, 0.75, 0.8125, 0.7, 0.7812, 0.7, 0.7812, 0.75, 0.8125, 0.75, 0.7812, 0.7, 0.75, 0.7, 0.75, 0.75, 0.7812, 0.75, 0.75, 0.7, 0.7188, 0.7, 0.7188, 0.75, 0.75, 0.75, 0.7188, 0.7, 0.6875, 0.7, 0.6875, 0.75, 0.7188, 0.75, 0.6875, 0.7, 0.6562, 0.7, 0.6562, 0.75, 0.6875, 0.75, 0.6562, 0.7, 0.625, 0.7, 0.625, 0.75, 0.6562, 0.75, 0.625, 0.7, 0.5938, 0.7, 0.5938, 0.75, 0.625, 0.75, 0.5938, 0.7, 0.5625, 0.7, 0.5625, 0.75, 0.5938, 0.75, 0.5625, 0.7, 0.5312, 0.7, 0.5312, 0.75, 0.5625, 0.75, 0.5, 0.7, 0.5, 0.75, 0.5312, 0.75, 0.5312, 0.7, 0.4688, 0.7, 0.4688, 0.75, 0.5, 0.75, 0.5, 0.7, 0.4375, 0.7, 0.4375, 0.75, 0.4688, 0.75, 0.4687, 0.7, 0.4062, 0.7, 0.4062, 0.75, 0.4375, 0.75, 0.4375, 0.7, 0.375, 0.7, 0.375, 0.75, 0.4062, 0.75, 0.4062, 0.7, 0.3438, 0.7, 0.3438, 0.75, 0.375, 0.75, 0.375, 0.7, 0.3125, 0.7, 0.3125, 0.75, 0.3438, 0.75, 0.3438, 0.7, 0.2812, 0.7, 0.2812, 0.75, 0.3125, 0.75, 0.3125, 0.7, 0.25, 0.7, 0.25, 0.75, 0.2812, 0.75, 0.2812, 0.7, 0.2188, 0.7, 0.2188, 0.75, 0.25, 0.75, 0.25, 0.7, 0.1875, 0.7, 0.1875, 0.75, 0.2188, 0.75, 0.2188, 0.7, 0.1562, 0.7, 0.1562, 0.75, 0.1875, 0.75, 0.1875, 0.7, 0.125, 0.7, 0.125, 0.75, 0.1562, 0.75, 0.1562, 0.7, 0.09375, 0.7, 0.09375, 0.75, 0.125, 0.75, 0.125, 0.7, 0.0625, 0.7, 0.0625, 0.75, 0.09375, 0.75, 0.09375, 0.7, 0.03125, 0.7, 0.03125, 0.75, 0.0625, 0.75, 0.0625, 0.7, 0.03125, 0.7, 0.0, 0.7, 0.0, 0.75, 0.03125, 0.75])
me_cube.use_remesh_fix_poles = True
me_cube.use_remesh_preserve_attributes = False
me_cube.update()
me_cylinder_003 = bpy.data.meshes.new('Cylinder.003')
me_cylinder_003.from_pydata([(-7.105e-15, 1.0, -0.908), (-7.105e-15, 1.0, 1.092), (0.1951, 0.9808, -0.9098), (0.1951, 0.9808, 1.09), (0.3827, 0.9239, -0.915), (0.3827, 0.9239, 1.085), (0.5556, 0.8315, -0.9235), (0.5556, 0.8315, 1.076), (0.7071, 0.7071, -0.9349), (0.7071, 0.7071, 1.065), (0.8315, 0.5556, -0.9489), (0.8315, 0.5556, 1.051), (0.9239, 0.3827, -0.9648), (0.9239, 0.3827, 1.035), (0.9808, 0.1951, -0.9821), (0.9808, 0.1951, 1.018), (1.0, -4.371e-08, -1.0), (1.0, -4.371e-08, 1.0), (0.9808, -0.1951, -1.018), (0.9808, -0.1951, 0.9821), (0.9239, -0.3827, -1.035), (0.9239, -0.3827, 0.9648), (0.8315, -0.5556, -1.051), (0.8315, -0.5556, 0.9489), (0.7071, -0.7071, -1.065), (0.7071, -0.7071, 0.9349), (0.5556, -0.8315, -1.076), (0.5556, -0.8315, 0.9235), (0.3827, -0.9239, -1.085), (0.3827, -0.9239, 0.915), (0.1951, -0.9808, -1.09), (0.1951, -0.9808, 0.9098), (-8.742e-08, -1.0, -1.092), (-8.742e-08, -1.0, 0.908), (-0.1951, -0.9808, -1.09), (-0.1951, -0.9808, 0.9098), (-0.3827, -0.9239, -1.085), (-0.3827, -0.9239, 0.915), (-0.5556, -0.8315, -1.076), (-0.5556, -0.8315, 0.9235), (-0.7071, -0.7071, -1.065), (-0.7071, -0.7071, 0.9349), (-0.8315, -0.5556, -1.051), (-0.8315, -0.5556, 0.9489), (-0.9239, -0.3827, -1.035), (-0.9239, -0.3827, 0.9648), (-0.9808, -0.1951, -1.018), (-0.9808, -0.1951, 0.9821), (-1.0, 1.192e-08, -1.0), (-1.0, 1.192e-08, 1.0), (-0.9808, 0.1951, -0.9821), (-0.9808, 0.1951, 1.018), (-0.9239, 0.3827, -0.9648), (-0.9239, 0.3827, 1.035), (-0.8315, 0.5556, -0.9489), (-0.8315, 0.5556, 1.051), (-0.7071, 0.7071, -0.9349), (-0.7071, 0.7071, 1.065), (-0.5556, 0.8315, -0.9235), (-0.5556, 0.8315, 1.076), (-0.3827, 0.9239, -0.915), (-0.3827, 0.9239, 1.085), (-0.1951, 0.9808, -0.9098), (-0.1951, 0.9808, 1.09), (-9.747e-07, 4.267, -1.263), (0.1951, 4.247, -1.265), (0.3827, 4.191, -1.27), (0.5556, 4.098, -1.279), (0.7071, 3.974, -1.29), (0.8315, 3.822, -1.304), (0.9239, 3.649, -1.32), (0.9808, 3.462, -1.337), (1.0, 3.267, -1.355), (0.9808, 3.072, -1.373), (0.9239, 2.884, -1.39), (0.8315, 2.711, -1.406), (0.7071, 2.56, -1.42), (0.5556, 2.435, -1.432), (0.3827, 2.343, -1.44), (0.1951, 2.286, -1.445), (-1.062e-06, 2.267, -1.447), (-0.1951, 2.286, -1.445), (-0.3827, 2.343, -1.44), (-0.5556, 2.435, -1.432), (-0.7071, 2.56, -1.42), (-0.8315, 2.711, -1.406), (-0.9239, 2.884, -1.39), (-0.9808, 3.072, -1.373), (-1.0, 3.267, -1.355), (-0.9808, 3.462, -1.337), (-0.9239, 3.649, -1.32), (-0.8315, 3.822, -1.304), (-0.7071, 3.974, -1.29), (-0.5556, 4.098, -1.279), (-0.3827, 4.191, -1.27), (-0.1951, 4.247, -1.265)], [], [(0, 1, 3, 2), (2, 3, 5, 4), (4, 5, 7, 6), (6, 7, 9, 8), (8, 9, 11, 10), (10, 11, 13, 12), (12, 13, 15, 14), (14, 15, 17, 16), (16, 17, 19, 18), (18, 19, 21, 20), (20, 21, 23, 22), (22, 23, 25, 24), (24, 25, 27, 26), (26, 27, 29, 28), (28, 29, 31, 30), (30, 31, 33, 32), (32, 33, 35, 34), (34, 35, 37, 36), (36, 37, 39, 38), (38, 39, 41, 40), (40, 41, 43, 42), (42, 43, 45, 44), (44, 45, 47, 46), (46, 47, 49, 48), (48, 49, 51, 50), (50, 51, 53, 52), (52, 53, 55, 54), (54, 55, 57, 56), (56, 57, 59, 58), (58, 59, 61, 60), (3, 1, 63, 61, 59, 57, 55, 53, 51, 49, 47, 45, 43, 41, 39, 37, 35, 33, 31, 29, 27, 25, 23, 21, 19, 17, 15, 13, 11, 9, 7, 5), (60, 61, 63, 62), (62, 63, 1, 0), (4, 6, 67, 66), (64, 65, 66, 67, 68, 69, 70, 71, 72, 73, 74, 75, 76, 77, 78, 79, 80, 81, 82, 83, 84, 85, 86, 87, 88, 89, 90, 91, 92, 93, 94, 95), (22, 24, 76, 75), (40, 42, 85, 84), (58, 60, 94, 93), (14, 16, 72, 71), (32, 34, 81, 80), (50, 52, 90, 89), (6, 8, 68, 67), (24, 26, 77, 76), (42, 44, 86, 85), (60, 62, 95, 94), (16, 18, 73, 72), (34, 36, 82, 81), (52, 54, 91, 90), (8, 10, 69, 68), (26, 28, 78, 77), (44, 46, 87, 86), (0, 2, 65, 64), (62, 0, 64, 95), (18, 20, 74, 73), (36, 38, 83, 82), (54, 56, 92, 91), (10, 12, 70, 69), (28, 30, 79, 78), (46, 48, 88, 87), (2, 4, 66, 65), (20, 22, 75, 74), (38, 40, 84, 83), (56, 58, 93, 92), (12, 14, 71, 70), (30, 32, 80, 79), (48, 50, 89, 88)])
_uv = me_cylinder_003.uv_layers.new(name='UVMap')
_uv.uv.foreach_set('vector', [1.0, 0.5, 1.0, 1.0, 0.9688, 1.0, 0.9688, 0.5, 0.9688, 0.5, 0.9688, 1.0, 0.9375, 1.0, 0.9375, 0.5, 0.9375, 0.5, 0.9375, 1.0, 0.9062, 1.0, 0.9062, 0.5, 0.9062, 0.5, 0.9062, 1.0, 0.875, 1.0, 0.875, 0.5, 0.875, 0.5, 0.875, 1.0, 0.8438, 1.0, 0.8438, 0.5, 0.8438, 0.5, 0.8438, 1.0, 0.8125, 1.0, 0.8125, 0.5, 0.8125, 0.5, 0.8125, 1.0, 0.7812, 1.0, 0.7812, 0.5, 0.7812, 0.5, 0.7812, 1.0, 0.75, 1.0, 0.75, 0.5, 0.75, 0.5, 0.75, 1.0, 0.7188, 1.0, 0.7188, 0.5, 0.7188, 0.5, 0.7188, 1.0, 0.6875, 1.0, 0.6875, 0.5, 0.6875, 0.5, 0.6875, 1.0, 0.6562, 1.0, 0.6562, 0.5, 0.6562, 0.5, 0.6562, 1.0, 0.625, 1.0, 0.625, 0.5, 0.625, 0.5, 0.625, 1.0, 0.5938, 1.0, 0.5938, 0.5, 0.5938, 0.5, 0.5938, 1.0, 0.5625, 1.0, 0.5625, 0.5, 0.5625, 0.5, 0.5625, 1.0, 0.5312, 1.0, 0.5312, 0.5, 0.5312, 0.5, 0.5312, 1.0, 0.5, 1.0, 0.5, 0.5, 0.5, 0.5, 0.5, 1.0, 0.4688, 1.0, 0.4688, 0.5, 0.4688, 0.5, 0.4688, 1.0, 0.4375, 1.0, 0.4375, 0.5, 0.4375, 0.5, 0.4375, 1.0, 0.4062, 1.0, 0.4062, 0.5, 0.4062, 0.5, 0.4062, 1.0, 0.375, 1.0, 0.375, 0.5, 0.375, 0.5, 0.375, 1.0, 0.3438, 1.0, 0.3438, 0.5, 0.3438, 0.5, 0.3438, 1.0, 0.3125, 1.0, 0.3125, 0.5, 0.3125, 0.5, 0.3125, 1.0, 0.2812, 1.0, 0.2812, 0.5, 0.2812, 0.5, 0.2812, 1.0, 0.25, 1.0, 0.25, 0.5, 0.25, 0.5, 0.25, 1.0, 0.2188, 1.0, 0.2188, 0.5, 0.2188, 0.5, 0.2188, 1.0, 0.1875, 1.0, 0.1875, 0.5, 0.1875, 0.5, 0.1875, 1.0, 0.1562, 1.0, 0.1562, 0.5, 0.1562, 0.5, 0.1562, 1.0, 0.125, 1.0, 0.125, 0.5, 0.125, 0.5, 0.125, 1.0, 0.09375, 1.0, 0.09375, 0.5, 0.09375, 0.5, 0.09375, 1.0, 0.0625, 1.0, 0.0625, 0.5, 0.2968, 0.4854, 0.25, 0.49, 0.2032, 0.4854, 0.1582, 0.4717, 0.1167, 0.4496, 0.08029, 0.4197, 0.05045, 0.3833, 0.02827, 0.3418, 0.01461, 0.2968, 0.01, 0.25, 0.01461, 0.2032, 0.02827, 0.1582, 0.05045, 0.1167, 0.08029, 0.08029, 0.1167, 0.05045, 0.1582, 0.02827, 0.2032, 0.01461, 0.25, 0.01, 0.2968, 0.01461, 0.3418, 0.02827, 0.3833, 0.05045, 0.4197, 0.08029, 0.4496, 0.1167, 0.4717, 0.1582, 0.4854, 0.2032, 0.49, 0.25, 0.4854, 0.2968, 0.4717, 0.3418, 0.4496, 0.3833, 0.4197, 0.4197, 0.3833, 0.4496, 0.3418, 0.4717, 0.0625, 0.5, 0.0625, 1.0, 0.03125, 1.0, 0.03125, 0.5, 0.03125, 0.5, 0.03125, 1.0, 0.0, 1.0, 0.0, 0.5, 0.9375, 0.5, 0.9062, 0.5, 0.9062, 0.5, 0.9375, 0.5, 0.75, 0.49, 0.7968, 0.4854, 0.8418, 0.4717, 0.8833, 0.4496, 0.9197, 0.4197, 0.9496, 0.3833, 0.9717, 0.3418, 0.9854, 0.2968, 0.99, 0.25, 0.9854, 0.2032, 0.9717, 0.1582, 0.9496, 0.1167, 0.9197, 0.08029, 0.8833, 0.05045, 0.8418, 0.02827, 0.7968, 0.01461, 0.75, 0.01, 0.7032, 0.01461, 0.6582, 0.02827, 0.6167, 0.05045, 0.5803, 0.08029, 0.5504, 0.1167, 0.5283, 0.1582, 0.5146, 0.2032, 0.51, 0.25, 0.5146, 0.2968, 0.5283, 0.3418, 0.5504, 0.3833, 0.5803, 0.4197, 0.6167, 0.4496, 0.6582, 0.4717, 0.7032, 0.4854, 0.6562, 0.5, 0.625, 0.5, 0.625, 0.5, 0.6562, 0.5, 0.375, 0.5, 0.3438, 0.5, 0.3438, 0.5, 0.375, 0.5, 0.09375, 0.5, 0.0625, 0.5, 0.0625, 0.5, 0.09375, 0.5, 0.7812, 0.5, 0.75, 0.5, 0.75, 0.5, 0.7812, 0.5, 0.5, 0.5, 0.4688, 0.5, 0.4688, 0.5, 0.5, 0.5, 0.2188, 0.5, 0.1875, 0.5, 0.1875, 0.5, 0.2188, 0.5, 0.9062, 0.5, 0.875, 0.5, 0.875, 0.5, 0.9062, 0.5, 0.625, 0.5, 0.5938, 0.5, 0.5938, 0.5, 0.625, 0.5, 0.3438, 0.5, 0.3125, 0.5, 0.3125, 0.5, 0.3438, 0.5, 0.0625, 0.5, 0.03125, 0.5, 0.03125, 0.5, 0.0625, 0.5, 0.75, 0.5, 0.7188, 0.5, 0.7188, 0.5, 0.75, 0.5, 0.4688, 0.5, 0.4375, 0.5, 0.4375, 0.5, 0.4688, 0.5, 0.1875, 0.5, 0.1562, 0.5, 0.1562, 0.5, 0.1875, 0.5, 0.875, 0.5, 0.8438, 0.5, 0.8438, 0.5, 0.875, 0.5, 0.5938, 0.5, 0.5625, 0.5, 0.5625, 0.5, 0.5938, 0.5, 0.3125, 0.5, 0.2812, 0.5, 0.2812, 0.5, 0.3125, 0.5, 1.0, 0.5, 0.9688, 0.5, 0.9688, 0.5, 1.0, 0.5, 0.03125, 0.5, 0.0, 0.5, 0.0, 0.5, 0.03125, 0.5, 0.7188, 0.5, 0.6875, 0.5, 0.6875, 0.5, 0.7188, 0.5, 0.4375, 0.5, 0.4062, 0.5, 0.4062, 0.5, 0.4375, 0.5, 0.1562, 0.5, 0.125, 0.5, 0.125, 0.5, 0.1562, 0.5, 0.8438, 0.5, 0.8125, 0.5, 0.8125, 0.5, 0.8438, 0.5, 0.5625, 0.5, 0.5312, 0.5, 0.5312, 0.5, 0.5625, 0.5, 0.2812, 0.5, 0.25, 0.5, 0.25, 0.5, 0.2812, 0.5, 0.9688, 0.5, 0.9375, 0.5, 0.9375, 0.5, 0.9688, 0.5, 0.6875, 0.5, 0.6562, 0.5, 0.6562, 0.5, 0.6875, 0.5, 0.4062, 0.5, 0.375, 0.5, 0.375, 0.5, 0.4062, 0.5, 0.125, 0.5, 0.09375, 0.5, 0.09375, 0.5, 0.125, 0.5, 0.8125, 0.5, 0.7812, 0.5, 0.7812, 0.5, 0.8125, 0.5, 0.5312, 0.5, 0.5, 0.5, 0.5, 0.5, 0.5312, 0.5, 0.25, 0.5, 0.2188, 0.5, 0.2188, 0.5, 0.25, 0.5])
me_cylinder_003.use_remesh_fix_poles = True
me_cylinder_003.use_remesh_preserve_attributes = False
me_cylinder_003.update()
me_cylinder_006 = bpy.data.meshes.new('Cylinder.006')
me_cylinder_006.from_pydata([(0.0, 2.385, -1.0), (0.0, -0.385, 1.0), (0.1951, 2.366, -1.0), (0.1951, -0.4042, 1.0), (0.3827, 2.309, -1.0), (0.3827, -0.4611, 1.0), (0.5556, 2.216, -1.0), (0.5556, -0.5536, 1.0), (0.7071, 2.092, -1.0), (0.7071, -0.6779, 1.0), (0.8315, 1.941, -1.0), (0.8315, -0.8295, 1.0), (0.9239, 1.768, -1.0), (0.9239, -1.002, 1.0), (0.9808, 1.58, -1.0), (0.9808, -1.19, 1.0), (1.0, 1.385, -1.0), (1.0, -1.385, 1.0), (0.9808, 1.19, -1.0), (0.9808, -1.58, 1.0), (0.9239, 1.002, -1.0), (0.9239, -1.768, 1.0), (0.8315, 0.8295, -1.0), (0.8315, -1.941, 1.0), (0.7071, 0.6779, -1.0), (0.7071, -2.092, 1.0), (0.5556, 0.5536, -1.0), (0.5556, -2.216, 1.0), (0.3827, 0.4611, -1.0), (0.3827, -2.309, 1.0), (0.1951, 0.4042, -1.0), (0.1951, -2.366, 1.0), (-8.742e-08, 0.385, -1.0), (-8.742e-08, -2.385, 1.0), (-0.1951, 0.4042, -1.0), (-0.1951, -2.366, 1.0), (-0.3827, 0.4611, -1.0), (-0.3827, -2.309, 1.0), (-0.5556, 0.5536, -1.0), (-0.5556, -2.216, 1.0), (-0.7071, 0.6779, -1.0), (-0.7071, -2.092, 1.0), (-0.8315, 0.8295, -1.0), (-0.8315, -1.941, 1.0), (-0.9239, 1.002, -1.0), (-0.9239, -1.768, 1.0), (-0.9808, 1.19, -1.0), (-0.9808, -1.58, 1.0), (-1.0, 1.385, -1.0), (-1.0, -1.385, 1.0), (-0.9808, 1.58, -1.0), (-0.9808, -1.19, 1.0), (-0.9239, 1.768, -1.0), (-0.9239, -1.002, 1.0), (-0.8315, 1.941, -1.0), (-0.8315, -0.8295, 1.0), (-0.7071, 2.092, -1.0), (-0.7071, -0.6779, 1.0), (-0.5556, 2.216, -1.0), (-0.5556, -0.5536, 1.0), (-0.3827, 2.309, -1.0), (-0.3827, -0.4611, 1.0), (-0.1951, 2.366, -1.0), (-0.1951, -0.4042, 1.0)], [], [(0, 1, 3, 2), (2, 3, 5, 4), (4, 5, 7, 6), (6, 7, 9, 8), (8, 9, 11, 10), (10, 11, 13, 12), (12, 13, 15, 14), (14, 15, 17, 16), (16, 17, 19, 18), (18, 19, 21, 20), (20, 21, 23, 22), (22, 23, 25, 24), (24, 25, 27, 26), (26, 27, 29, 28), (28, 29, 31, 30), (30, 31, 33, 32), (32, 33, 35, 34), (34, 35, 37, 36), (36, 37, 39, 38), (38, 39, 41, 40), (40, 41, 43, 42), (42, 43, 45, 44), (44, 45, 47, 46), (46, 47, 49, 48), (48, 49, 51, 50), (50, 51, 53, 52), (52, 53, 55, 54), (54, 55, 57, 56), (56, 57, 59, 58), (58, 59, 61, 60), (3, 1, 63, 61, 59, 57, 55, 53, 51, 49, 47, 45, 43, 41, 39, 37, 35, 33, 31, 29, 27, 25, 23, 21, 19, 17, 15, 13, 11, 9, 7, 5), (60, 61, 63, 62), (62, 63, 1, 0), (0, 2, 4, 6, 8, 10, 12, 14, 16, 18, 20, 22, 24, 26, 28, 30, 32, 34, 36, 38, 40, 42, 44, 46, 48, 50, 52, 54, 56, 58, 60, 62)])
_uv = me_cylinder_006.uv_layers.new(name='UVMap')
_uv.uv.foreach_set('vector', [1.0, 0.5, 1.0, 1.0, 0.9688, 1.0, 0.9688, 0.5, 0.9688, 0.5, 0.9688, 1.0, 0.9375, 1.0, 0.9375, 0.5, 0.9375, 0.5, 0.9375, 1.0, 0.9062, 1.0, 0.9062, 0.5, 0.9062, 0.5, 0.9062, 1.0, 0.875, 1.0, 0.875, 0.5, 0.875, 0.5, 0.875, 1.0, 0.8438, 1.0, 0.8438, 0.5, 0.8438, 0.5, 0.8438, 1.0, 0.8125, 1.0, 0.8125, 0.5, 0.8125, 0.5, 0.8125, 1.0, 0.7812, 1.0, 0.7812, 0.5, 0.7812, 0.5, 0.7812, 1.0, 0.75, 1.0, 0.75, 0.5, 0.75, 0.5, 0.75, 1.0, 0.7188, 1.0, 0.7188, 0.5, 0.7188, 0.5, 0.7188, 1.0, 0.6875, 1.0, 0.6875, 0.5, 0.6875, 0.5, 0.6875, 1.0, 0.6562, 1.0, 0.6562, 0.5, 0.6562, 0.5, 0.6562, 1.0, 0.625, 1.0, 0.625, 0.5, 0.625, 0.5, 0.625, 1.0, 0.5938, 1.0, 0.5938, 0.5, 0.5938, 0.5, 0.5938, 1.0, 0.5625, 1.0, 0.5625, 0.5, 0.5625, 0.5, 0.5625, 1.0, 0.5312, 1.0, 0.5312, 0.5, 0.5312, 0.5, 0.5312, 1.0, 0.5, 1.0, 0.5, 0.5, 0.5, 0.5, 0.5, 1.0, 0.4688, 1.0, 0.4688, 0.5, 0.4688, 0.5, 0.4688, 1.0, 0.4375, 1.0, 0.4375, 0.5, 0.4375, 0.5, 0.4375, 1.0, 0.4062, 1.0, 0.4062, 0.5, 0.4062, 0.5, 0.4062, 1.0, 0.375, 1.0, 0.375, 0.5, 0.375, 0.5, 0.375, 1.0, 0.3438, 1.0, 0.3438, 0.5, 0.3438, 0.5, 0.3438, 1.0, 0.3125, 1.0, 0.3125, 0.5, 0.3125, 0.5, 0.3125, 1.0, 0.2812, 1.0, 0.2812, 0.5, 0.2812, 0.5, 0.2812, 1.0, 0.25, 1.0, 0.25, 0.5, 0.25, 0.5, 0.25, 1.0, 0.2188, 1.0, 0.2188, 0.5, 0.2188, 0.5, 0.2188, 1.0, 0.1875, 1.0, 0.1875, 0.5, 0.1875, 0.5, 0.1875, 1.0, 0.1562, 1.0, 0.1562, 0.5, 0.1562, 0.5, 0.1562, 1.0, 0.125, 1.0, 0.125, 0.5, 0.125, 0.5, 0.125, 1.0, 0.09375, 1.0, 0.09375, 0.5, 0.09375, 0.5, 0.09375, 1.0, 0.0625, 1.0, 0.0625, 0.5, 0.2968, 0.4854, 0.25, 0.49, 0.2032, 0.4854, 0.1582, 0.4717, 0.1167, 0.4496, 0.08029, 0.4197, 0.05045, 0.3833, 0.02827, 0.3418, 0.01461, 0.2968, 0.01, 0.25, 0.01461, 0.2032, 0.02827, 0.1582, 0.05045, 0.1167, 0.08029, 0.08029, 0.1167, 0.05045, 0.1582, 0.02827, 0.2032, 0.01461, 0.25, 0.01, 0.2968, 0.01461, 0.3418, 0.02827, 0.3833, 0.05045, 0.4197, 0.08029, 0.4496, 0.1167, 0.4717, 0.1582, 0.4854, 0.2032, 0.49, 0.25, 0.4854, 0.2968, 0.4717, 0.3418, 0.4496, 0.3833, 0.4197, 0.4197, 0.3833, 0.4496, 0.3418, 0.4717, 0.0625, 0.5, 0.0625, 1.0, 0.03125, 1.0, 0.03125, 0.5, 0.03125, 0.5, 0.03125, 1.0, 0.0, 1.0, 0.0, 0.5, 0.75, 0.49, 0.7968, 0.4854, 0.8418, 0.4717, 0.8833, 0.4496, 0.9197, 0.4197, 0.9496, 0.3833, 0.9717, 0.3418, 0.9854, 0.2968, 0.99, 0.25, 0.9854, 0.2032, 0.9717, 0.1582, 0.9496, 0.1167, 0.9197, 0.08029, 0.8833, 0.05045, 0.8418, 0.02827, 0.7968, 0.01461, 0.75, 0.01, 0.7032, 0.01461, 0.6582, 0.02827, 0.6167, 0.05045, 0.5803, 0.08029, 0.5504, 0.1167, 0.5283, 0.1582, 0.5146, 0.2032, 0.51, 0.25, 0.5146, 0.2968, 0.5283, 0.3418, 0.5504, 0.3833, 0.5803, 0.4197, 0.6167, 0.4496, 0.6582, 0.4717, 0.7032, 0.4854])
me_cylinder_006.use_remesh_fix_poles = True
me_cylinder_006.use_remesh_preserve_attributes = False
me_cylinder_006.update()

# ---- objects
ob_horizontal_arm = bpy.data.objects.new('Horizontal Arm', me_plane)
ob_yarn_hole_bottom = bpy.data.objects.new('Yarn Hole Bottom', me_cylinder_002)
ob_camera = bpy.data.objects.new('Camera', cam_camera_001)
ob_point = bpy.data.objects.new('Point', light_point)
ob_main_large = bpy.data.objects.new('Main Large', me_cylinder)
ob_main_top = bpy.data.objects.new('Main Top', me_cylinder_001)
ob_vertical_arm = bpy.data.objects.new('Vertical Arm', me_cube)
ob_hollow = bpy.data.objects.new('Hollow', me_cylinder_003)
ob_yarn_hole_top = bpy.data.objects.new('Yarn Hole Top', me_cylinder_006)

# ---- transforms, parenting, visibility, modifiers, constraints
ob_horizontal_arm.location = (0.0, 0.0, 0.0)
ob_horizontal_arm.scale = (7.5, 20.0, 1.0)
ob_horizontal_arm.hide_render = True
ob_yarn_hole_bottom.location = (15.0, 32.5, -90.0)
ob_yarn_hole_bottom.rotation_euler = (0.0, 1.571, 0.0)
ob_yarn_hole_bottom.scale = (5.0, 5.0, 10.0)
ob_yarn_hole_bottom.hide_render = True
ob_camera.location = (382.8, 12.22, 276.7)
ob_camera.rotation_euler = (-5.274, -0.05358, 1.586)
ob_point.location = (170.8, -37.58, 108.5)
ob_point.rotation_euler = (1.022, 0.8629, 0.8591)
ob_main_large.location = (7.5, 0.0, 41.0)
ob_main_large.scale = (7.5, 7.5, 41.0)
ob_main_top.location = (7.5, 0.0, 97.0)
ob_main_top.scale = (6.0, 6.0, 15.0)
ob_main_top.hide_render = True
ob_vertical_arm.location = (15.0, 40.0, 0.0)
ob_vertical_arm.scale = (1.0, 7.5, 50.0)
ob_vertical_arm.hide_render = True
ob_hollow.location = (7.5, 0.0, 90.0)
ob_hollow.scale = (5.0, 5.0, 50.0)
ob_hollow.hide_render = True
ob_yarn_hole_top.location = (7.5, 30.0, 5.0)
ob_yarn_hole_top.scale = (5.0, 5.031, 10.0)
ob_yarn_hole_top.hide_render = True

# ---- collection membership
col_collection.objects.link(ob_horizontal_arm)
col_collection.objects.link(ob_yarn_hole_bottom)
col_collection.objects.link(ob_camera)
col_collection.objects.link(ob_point)
col_collection.objects.link(ob_main_large)
col_collection.objects.link(ob_main_top)
col_collection.objects.link(ob_vertical_arm)
col_collection.objects.link(ob_hollow)
col_collection.objects.link(ob_yarn_hole_top)

# ---- scene / render settings (as saved in the file)
scene.camera = ob_camera
scene.frame_start = 1; scene.frame_end = 250; scene.frame_set(1)
scene.render.engine = 'BLENDER_EEVEE_NEXT'
scene.cycles.sampling_pattern = 'TABULATED_SOBOL'
scene.cycles.use_light_tree = False
scene.view_settings.view_transform = 'Filmic'
scene.unit_settings.scale_length = 0.001
bpy.context.view_layer.update()
